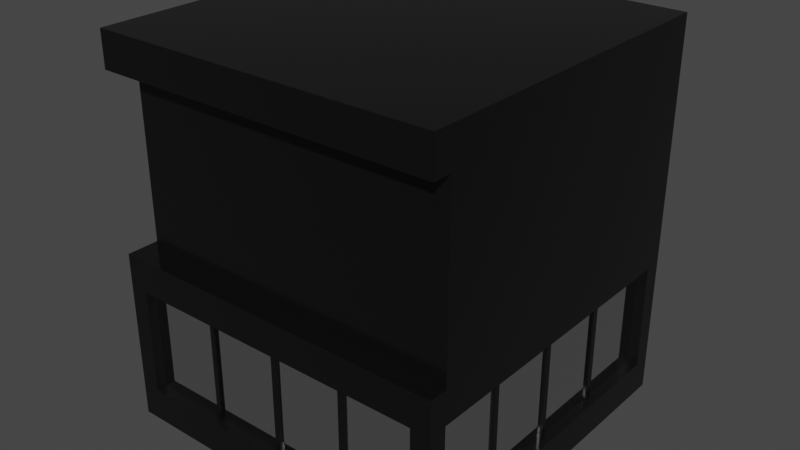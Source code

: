 # Source: skyscraper_top_section_BL_corner.blend  (saved by Blender 2.82.7; exported with 4.5.12 LTS)
import bpy
from mathutils import Matrix  # noqa: F401  (used for matrix-valued properties, if any)

bpy.ops.wm.read_factory_settings(use_empty=True)
scene = bpy.context.scene
scene.name = 'Scene'

# ---- collections
col_collection = bpy.data.collections.new('Collection'); scene.collection.children.link(col_collection)

# ---- materials (node trees are filled in below, after node groups)
mat_black_sky = bpy.data.materials.new('black sky')
mat_black_sky.alpha_threshold = 0.0
mat_black_sky.line_color = (0.0, 0.0, 0.0, 1.0)
mat_glass = bpy.data.materials.new('glass')

# ---- material node trees
mat_black_sky.use_nodes = True; mat_black_sky.node_tree.nodes.clear()
_N = mat_black_sky.node_tree.nodes; _L = mat_black_sky.node_tree.links
n0 = _N.new('ShaderNodeOutputMaterial'); n0.name = 'Material Output'; n0.location = (300, 300)
n1 = _N.new('ShaderNodeBsdfPrincipled'); n1.name = 'Principled BSDF'; n1.location = (10, 300)
n1.distribution = 'GGX'
n1.subsurface_method = 'BURLEY'
n1.inputs[0].default_value = (0.007221, 0.007221, 0.007221, 1.0)
n1.inputs[1].default_value = 0.3303
n1.inputs[2].default_value = 0.1706
n1.inputs[3].default_value = 1.45
n1.inputs[27].default_value = (0.0, 0.0, 0.0, 1.0)
n1.inputs[28].default_value = 1.0
_L.new(n1.outputs[0], n0.inputs[0])
n0.is_active_output = True
mat_glass.use_nodes = True; mat_glass.node_tree.nodes.clear()
_N = mat_glass.node_tree.nodes; _L = mat_glass.node_tree.links
n0 = _N.new('ShaderNodeOutputMaterial'); n0.name = 'Material Output'; n0.location = (300, 300)
n1 = _N.new('ShaderNodeBsdfPrincipled'); n1.name = 'Principled BSDF'; n1.location = (10, 300)
n1.distribution = 'GGX'
n1.subsurface_method = 'BURLEY'
n1.inputs[1].default_value = 1.0
n1.inputs[2].default_value = 0.0
n1.inputs[3].default_value = 1.45
n1.inputs[27].default_value = (0.0, 0.0, 0.0, 1.0)
n1.inputs[28].default_value = 1.0
_L.new(n1.outputs[0], n0.inputs[0])
n0.is_active_output = True

# ---- world
world_world = bpy.data.worlds.new('World'); scene.world = world_world
world_world.use_nodes = True; world_world.node_tree.nodes.clear()
_N = world_world.node_tree.nodes; _L = world_world.node_tree.links
n0 = _N.new('ShaderNodeOutputWorld'); n0.name = 'World Output'; n0.location = (300, 300)
n1 = _N.new('ShaderNodeBackground'); n1.name = 'Background'; n1.location = (10, 300)
n1.inputs[0].default_value = (0.05088, 0.05088, 0.05088, 1.0)
_L.new(n1.outputs[0], n0.inputs[0])
n0.is_active_output = True
world_world.color = (0.05088, 0.05088, 0.05088)
world_world.use_sun_shadow = False
world_world.sun_shadow_jitter_overblur = 0.0

# ---- meshes
me_cube = bpy.data.meshes.new('Cube')
me_cube.from_pydata([(-5.76, 6.096, 1.049), (-2.88, 6.096, 1.049), (4.976e-09, 6.096, 1.049), (2.88, 6.096, 1.049), (5.76, 6.096, 1.049), (-5.76, 6.096, 5.047), (-2.88, 6.096, 5.047), (4.976e-09, 6.096, 5.047), (2.88, 6.096, 5.047), (5.76, 6.096, 5.047), (5.76, -6.096, 1.049), (2.88, -6.096, 1.049), (4.976e-09, -6.096, 1.049), (-2.88, -6.096, 1.049), (-5.76, -6.096, 1.049), (5.76, -6.096, 5.047), (2.88, -6.096, 5.047), (4.976e-09, -6.096, 5.047), (-2.88, -6.096, 5.047), (-5.76, -6.096, 5.047), (6.096, 5.792, 1.049), (6.096, 2.896, 1.049), (6.096, -2.252e-09, 1.049), (6.096, -2.896, 1.049), (6.096, -5.792, 1.049), (6.096, 5.792, 5.047), (6.096, 2.896, 5.047), (6.096, -2.252e-09, 5.047), (6.096, -2.896, 5.047), (6.096, -5.792, 5.047), (-6.096, -5.792, 1.049), (-6.096, -2.896, 1.049), (-6.096, -2.252e-09, 1.049), (-6.096, 2.896, 1.049), (-6.096, 5.792, 1.049), (-6.096, -5.792, 5.047), (-6.096, -2.896, 5.047), (-6.096, -2.252e-09, 5.047), (-6.096, 2.896, 5.047), (-6.096, 5.792, 5.047), (-6.473, -5.792, -0.2016), (-6.473, -6.483, -0.2011), (-5.76, 6.475, -0.2016), (-6.473, 6.475, -0.2011), (6.475, 6.475, 1.049), (6.475, 6.475, -0.2011), (-6.474, -6.483, 5.047), (-6.474, -6.483, 6.3), (6.475, -6.483, 1.049), (6.475, -6.483, -0.2011), (-6.473, 6.475, 1.049), (-5.76, -6.483, 6.299), (6.475, -5.792, 6.299), (6.475, -6.483, 6.3), (5.76, -6.483, -0.2016), (-6.473, 5.792, 6.299), (-6.474, 6.475, 6.3), (5.76, 6.475, 6.299), (6.475, 6.475, 6.3), (6.475, 5.792, -0.2016), (6.475, 6.475, 5.047), (-6.473, -6.483, 1.049), (6.475, -6.483, 5.047), (-6.473, 6.475, 5.047), (5.76, 6.475, 1.049), (5.76, 6.475, 5.047), (6.475, -5.792, 1.049), (6.475, -5.792, 5.047), (-6.473, 5.792, 1.049), (-6.473, 5.792, 5.047), (-5.76, -6.483, 1.049), (-5.76, -6.483, 5.047), (5.76, 6.475, -0.2016), (2.88, 6.475, -0.2016), (-2.525e-07, 6.475, -0.2016), (-2.88, 6.475, -0.2016), (5.76, -6.483, 6.299), (2.88, -6.483, 6.299), (-2.533e-07, -6.483, 6.299), (-2.88, -6.483, 6.299), (-5.76, -6.483, -0.2016), (-2.88, -6.483, -0.2016), (2.682e-07, -6.483, -0.2016), (2.88, -6.483, -0.2016), (-5.76, 6.475, 6.299), (-2.88, 6.475, 6.299), (2.625e-07, 6.475, 6.299), (2.88, 6.475, 6.299), (-5.76, 6.475, 1.049), (-2.88, 6.475, 1.049), (4.969e-09, 6.475, 1.049), (2.88, 6.475, 1.049), (-5.76, 6.475, 5.047), (-2.88, 6.475, 5.047), (4.969e-09, 6.475, 5.047), (2.88, 6.475, 5.047), (5.76, -6.483, 1.049), (2.88, -6.483, 1.049), (0.0, -6.483, 1.049), (-2.88, -6.483, 1.049), (5.76, -6.483, 5.047), (2.88, -6.483, 5.047), (0.0, -6.483, 5.047), (-2.88, -6.483, 5.047), (-5.76, -5.792, -0.2027), (-2.88, -5.792, -0.2027), (1.766e-07, -5.792, -0.2027), (2.88, -5.792, -0.2027), (5.76, -5.792, -0.2027), (5.76, -5.792, 6.297), (2.88, -5.792, 6.297), (-1.667e-07, -5.792, 6.297), (-2.88, -5.792, 6.297), (-5.76, -5.792, 6.297), (-6.473, 5.792, -0.2016), (-6.473, 2.896, -0.2016), (-6.473, -2.682e-07, -0.2016), (-6.473, -2.896, -0.2016), (6.475, 5.792, 6.299), (6.475, 2.896, 6.299), (6.475, -2.612e-07, 6.299), (6.475, -2.896, 6.299), (-6.474, -5.792, 6.299), (-6.473, -2.896, 6.299), (-6.473, 2.533e-07, 6.299), (-6.473, 2.896, 6.299), (6.475, -5.792, -0.2016), (6.475, -2.896, -0.2016), (6.475, 2.567e-07, -0.2016), (6.475, 2.896, -0.2016), (6.475, 5.792, 1.049), (6.475, 2.896, 1.049), (6.475, -2.252e-09, 1.049), (6.475, -2.896, 1.049), (6.475, 5.792, 5.047), (6.475, 2.896, 5.047), (6.475, -2.252e-09, 5.047), (6.475, -2.896, 5.047), (-6.473, -5.792, 1.049), (-6.473, -2.896, 1.049), (-6.473, 0.0, 1.049), (-6.473, 2.896, 1.049), (-6.473, -5.792, 5.047), (-6.473, -2.896, 5.047), (-6.473, 0.0, 5.047), (-6.473, 2.896, 5.047), (-5.76, 5.792, -0.2027), (-5.76, 2.896, -0.2027), (-5.76, -2.252e-09, -0.2027), (-5.76, -2.896, -0.2027), (-2.88, 5.792, -0.2027), (-2.88, 2.896, -0.2027), (-2.88, -2.252e-09, -0.2027), (-2.88, -2.896, -0.2027), (-1.667e-07, 5.792, -0.2027), (-8.086e-08, 2.896, -0.2027), (4.976e-09, -2.252e-09, -0.2027), (9.081e-08, -2.896, -0.2027), (2.88, 5.792, -0.2027), (2.88, 2.896, -0.2027), (2.88, -2.252e-09, -0.2027), (2.88, -2.896, -0.2027), (5.76, 5.792, -0.2027), (5.76, 2.896, -0.2027), (5.76, -2.252e-09, -0.2027), (5.76, -2.896, -0.2027), (-2.981, -2.795, 14.13), (-2.981, -2.996, 14.13), (-2.779, 3.019, 14.13), (-0.1028, 3.019, 14.13), (-2.779, 0.1073, 14.13), (-0.1028, 0.1073, 14.13), (-2.779, -2.795, 14.13), (-0.1028, -2.795, 14.13), (-2.779, -2.996, 14.13), (-0.1028, -2.996, 14.13), (-2.779, -5.793, 14.13), (-2.779, -2.897, 14.13), (-2.779, -0.0009446, 14.13), (-2.779, 2.895, 14.13), (-2.779, 5.791, 14.13), (-2.779, 6.474, 14.13), (-5.76, 5.792, 6.297), (-5.76, 2.896, 6.297), (-5.76, -2.252e-09, 6.297), (-5.76, -2.896, 6.297), (-2.778, 6.096, 1.049), (-0.1019, 6.096, 1.049), (-2.778, 6.096, 5.047), (-0.1019, 6.096, 5.047), (-0.1019, -6.096, 1.049), (-2.778, -6.096, 1.049), (-0.1019, -6.096, 5.047), (-2.778, -6.096, 5.047), (-0.1019, 6.475, -0.2016), (-2.778, 6.475, -0.2016), (-0.1019, -6.483, 6.299), (-2.778, -6.483, 6.299), (-2.778, -6.483, -0.2016), (-0.1019, -6.483, -0.2016), (-2.778, 6.475, 6.299), (-0.1019, 6.475, 6.299), (-2.778, 6.475, 1.049), (-0.1019, 6.475, 1.049), (-2.778, 6.475, 5.047), (-0.1019, 6.475, 5.047), (-0.1019, -6.483, 1.049), (-2.778, -6.483, 1.049), (-0.1019, -6.483, 5.047), (-2.778, -6.483, 5.047), (3.005, -5.793, 14.13), (3.005, -2.897, 14.13), (3.005, -0.0009446, 14.13), (3.005, 2.895, 14.13), (3.005, 5.791, 14.13), (2.778, -5.793, 14.13), (2.778, -2.897, 14.13), (2.778, -0.0009446, 14.13), (-2.778, -5.792, 6.297), (-0.1019, -5.792, 6.297), (-0.1019, 5.792, -0.2027), (-2.778, 5.792, -0.2027), (-0.1019, 2.896, -0.2027), (-2.778, 2.896, -0.2027), (-0.1019, -2.254e-09, -0.2027), (-2.778, -2.254e-09, -0.2027), (-0.1019, -2.896, -0.2027), (-2.778, -2.896, -0.2027), (-0.1019, -5.792, -0.2027), (-2.778, -5.792, -0.2027), (-2.98, 6.096, 1.049), (-2.98, 6.096, 5.047), (-2.98, -6.096, 1.049), (-2.98, -6.096, 5.047), (-2.98, 6.475, -0.2016), (-2.98, -6.483, 6.299), (-2.98, -6.483, -0.2016), (-2.98, 6.475, 6.299), (-2.98, 6.475, 1.049), (-2.98, 6.475, 5.047), (-2.98, -6.483, 1.049), (-2.98, -6.483, 5.047), (2.778, 2.895, 14.13), (2.778, 5.791, 14.13), (-0.1028, -5.793, 14.13), (-0.1028, -2.897, 14.13), (-2.98, -5.792, 6.297), (-2.98, 5.792, -0.2027), (-2.98, 2.896, -0.2027), (-2.98, -2.252e-09, -0.2027), (-2.98, -2.896, -0.2027), (-2.98, -5.792, -0.2027), (0.1013, 6.096, 1.049), (2.779, 6.096, 1.049), (0.1013, 6.096, 5.047), (2.779, 6.096, 5.047), (2.779, -6.096, 1.049), (0.1013, -6.096, 1.049), (2.779, -6.096, 5.047), (0.1013, -6.096, 5.047), (2.779, 6.475, -0.2016), (0.1013, 6.475, -0.2016), (2.779, -6.483, 6.299), (0.1013, -6.483, 6.299), (0.1013, -6.483, -0.2016), (2.779, -6.483, -0.2016), (0.1013, 6.475, 6.299), (2.779, 6.475, 6.299), (0.1013, 6.475, 1.049), (2.779, 6.475, 1.049), (0.1013, 6.475, 5.047), (2.779, 6.475, 5.047), (2.779, -6.483, 1.049), (0.1013, -6.483, 1.049), (2.779, -6.483, 5.047), (0.1013, -6.483, 5.047), (-0.1028, -0.0009446, 14.13), (-0.1028, 2.895, 14.13), (-0.1028, 5.791, 14.13), (-2.981, -5.793, 14.13), (-2.981, -2.897, 14.13), (-2.981, -0.0009446, 14.13), (-2.981, 2.895, 14.13), (-2.981, 5.791, 14.13), (0.1013, -5.792, 6.297), (2.779, -5.792, 6.297), (2.779, 5.792, -0.2027), (0.1013, 5.792, -0.2027), (2.779, 2.896, -0.2027), (0.1013, 2.896, -0.2027), (2.779, -2.254e-09, -0.2027), (0.1013, -2.254e-09, -0.2027), (2.779, -2.896, -0.2027), (0.1013, -2.896, -0.2027), (2.779, -5.792, -0.2027), (0.1013, -5.792, -0.2027), (3.005, 6.096, 1.049), (3.005, 6.096, 5.047), (3.005, -6.096, 1.049), (3.005, -6.096, 5.047), (3.005, 6.475, -0.2016), (3.005, -6.483, 6.299), (3.005, -6.483, -0.2016), (3.005, 6.475, 6.299), (3.005, 6.475, 1.049), (3.005, 6.475, 5.047), (3.005, -6.483, 1.049), (3.005, -6.483, 5.047), (-5.761, -5.793, 14.13), (-5.761, -2.996, 14.13), (-5.761, -2.897, 14.13), (-5.761, -2.795, 14.13), (3.005, -5.792, 6.297), (3.005, 5.792, -0.2027), (3.005, 2.896, -0.2027), (3.005, -2.252e-09, -0.2027), (3.005, -2.896, -0.2027), (3.005, -5.792, -0.2027), (6.096, -2.995, 1.049), (6.096, -2.995, 5.047), (-6.096, -2.995, 1.049), (-6.096, -2.995, 5.047), (-6.473, -2.995, -0.2016), (6.475, -2.995, 6.299), (-6.473, -2.995, 6.299), (6.475, -2.995, -0.2016), (6.475, -2.995, 1.049), (6.475, -2.995, 5.047), (-6.473, -2.995, 1.049), (-6.473, -2.995, 5.047), (-5.76, -2.995, -0.2027), (-2.88, -2.995, -0.2027), (9.375e-08, -2.995, -0.2027), (2.88, -2.995, -0.2027), (5.76, -2.995, -0.2027), (-5.761, -0.0009446, 14.13), (-5.761, 0.1073, 14.13), (-5.761, 2.895, 14.13), (-5.761, 3.019, 14.13), (-5.76, -2.995, 6.297), (-2.778, -2.995, -0.2027), (-0.1019, -2.995, -0.2027), (-5.761, 5.791, 14.13), (-5.761, 6.474, 14.13), (-2.98, -2.995, -0.2027), (-2.881, -5.793, 14.13), (0.1013, -2.995, -0.2027), (2.779, -2.995, -0.2027), (-2.881, -2.996, 14.13), (-2.881, -2.897, 14.13), (3.005, -2.995, -0.2027), (-2.881, -2.795, 14.13), (6.096, -0.102, 1.049), (6.096, -2.794, 1.049), (6.096, -0.102, 5.047), (6.096, -2.794, 5.047), (-6.096, -2.794, 1.049), (-6.096, -0.102, 1.049), (-6.096, -2.794, 5.047), (-6.096, -0.102, 5.047), (-6.473, -0.102, -0.2016), (-6.473, -2.794, -0.2016), (6.475, -0.102, 6.299), (6.475, -2.794, 6.299), (-6.473, -2.794, 6.299), (-6.473, -0.102, 6.299), (6.475, -2.794, -0.2016), (6.475, -0.102, -0.2016), (6.475, -0.102, 1.049), (6.475, -2.794, 1.049), (6.475, -0.102, 5.047), (6.475, -2.794, 5.047), (-6.473, -2.794, 1.049), (-6.473, -0.102, 1.049), (-6.473, -2.794, 5.047), (-6.473, -0.102, 5.047), (-5.76, -0.102, -0.2027), (-5.76, -2.794, -0.2027), (-2.88, -0.102, -0.2027), (-2.88, -2.794, -0.2027), (3.371e-08, -0.102, -0.2027), (6.227e-08, -2.794, -0.2027), (2.88, -0.102, -0.2027), (2.88, -2.794, -0.2027), (5.76, -0.102, -0.2027), (5.76, -2.794, -0.2027), (-2.881, -0.0009446, 14.13), (-2.881, 0.1073, 14.13), (-2.881, 2.895, 14.13), (-2.881, 3.019, 14.13), (-2.881, 5.791, 14.13), (-0.0009026, -5.793, 14.13), (-0.0009025, -2.996, 14.13), (-0.0009025, -2.897, 14.13), (-5.76, -0.102, 6.297), (-5.76, -2.794, 6.297), (-2.778, -0.102, -0.2027), (-2.778, -2.794, -0.2027), (-0.1019, -0.102, -0.2027), (-0.1019, -2.794, -0.2027), (-0.0009024, -2.795, 14.13), (-0.0009024, -0.0009446, 14.13), (-0.0009024, 0.1073, 14.13), (-0.0009023, 2.895, 14.13), (-2.98, -0.102, -0.2027), (-2.98, -2.794, -0.2027), (-0.0009023, 3.019, 14.13), (-0.0009022, 5.791, 14.13), (0.1013, -0.102, -0.2027), (0.1013, -2.794, -0.2027), (2.779, -0.102, -0.2027), (2.779, -2.794, -0.2027), (2.879, -5.793, 14.13), (2.879, -2.996, 14.13), (2.879, -2.897, 14.13), (2.879, -2.795, 14.13), (3.005, -0.102, -0.2027), (3.005, -2.794, -0.2027), (2.879, -0.0009446, 14.13), (2.879, 0.1073, 14.13), (6.096, 2.788, 1.049), (6.096, 0.1082, 1.049), (6.096, 2.788, 5.047), (6.096, 0.1082, 5.047), (-6.096, 0.1082, 1.049), (-6.096, 2.788, 1.049), (-6.096, 0.1082, 5.047), (-6.096, 2.788, 5.047), (-6.473, 2.788, -0.2016), (-6.473, 0.1082, -0.2016), (6.475, 2.788, 6.299), (6.475, 0.1082, 6.299), (-6.473, 0.1082, 6.299), (-6.473, 2.788, 6.299), (6.475, 0.1082, -0.2016), (6.475, 2.788, -0.2016), (6.475, 2.788, 1.049), (6.475, 0.1082, 1.049), (6.475, 2.788, 5.047), (6.475, 0.1082, 5.047), (-6.473, 0.1082, 1.049), (-6.473, 2.788, 1.049), (-6.473, 0.1082, 5.047), (-6.473, 2.788, 5.047), (-5.76, 2.788, -0.2027), (-5.76, 0.1082, -0.2027), (-2.88, 2.788, -0.2027), (-2.88, 0.1082, -0.2027), (-5.216e-08, 2.788, -0.2027), (-2.351e-08, 0.1082, -0.2027), (2.88, 2.788, -0.2027), (2.88, 0.1082, -0.2027), (5.76, 2.788, -0.2027), (5.76, 0.1082, -0.2027), (2.879, 2.895, 14.13), (2.879, 3.019, 14.13), (2.879, 5.791, 14.13), (5.759, -5.793, 14.13), (5.759, -2.996, 14.13), (5.759, -2.897, 14.13), (5.759, -2.795, 14.13), (5.759, -0.0009446, 14.13), (-5.76, 2.788, 6.297), (-5.76, 0.1082, 6.297), (-2.778, 2.788, -0.2027), (-2.778, 0.1082, -0.2027), (-0.1019, 2.788, -0.2027), (-0.1019, 0.1082, -0.2027), (5.759, 0.1073, 14.13), (5.759, 2.895, 14.13), (5.759, 3.019, 14.13), (5.759, 5.791, 14.13), (-2.98, 2.788, -0.2027), (-2.98, 0.1082, -0.2027), (6.474, -5.793, 14.13), (6.474, -2.996, 14.13), (0.1013, 2.788, -0.2027), (0.1013, 0.1082, -0.2027), (2.779, 2.788, -0.2027), (2.779, 0.1082, -0.2027), (6.474, -2.897, 14.13), (6.474, -2.795, 14.13), (6.474, -0.0009448, 14.13), (6.474, 0.1073, 14.13), (3.005, 2.788, -0.2027), (3.005, 0.1082, -0.2027), (6.474, 2.895, 14.13), (6.474, 3.019, 14.13), (6.096, 3.02, 1.049), (6.096, 3.02, 5.047), (-6.096, 3.02, 1.049), (-6.096, 3.02, 5.047), (-6.473, 3.02, -0.2016), (6.475, 3.02, 6.299), (-6.473, 3.02, 6.299), (6.475, 3.02, -0.2016), (6.475, 3.02, 1.049), (6.475, 3.02, 5.047), (-6.473, 3.02, 1.049), (-6.473, 3.02, 5.047), (-5.76, 3.02, -0.2027), (-2.88, 3.02, -0.2027), (-8.453e-08, 3.02, -0.2027), (2.88, 3.02, -0.2027), (5.76, 3.02, -0.2027), (6.474, 5.791, 14.13), (3.005, 6.474, 14.13), (2.879, 6.474, 14.13), (2.778, 6.474, 14.13), (-5.76, 3.02, 6.297), (-2.778, 3.02, -0.2027), (-0.1019, 3.02, -0.2027), (-0.0009021, 6.474, 14.13), (-0.1028, 6.474, 14.13), (-2.98, 3.02, -0.2027), (-2.881, 6.474, 14.13), (0.1013, 3.02, -0.2027), (2.779, 3.02, -0.2027), (-2.981, 6.474, 14.13), (6.474, 6.474, 14.13), (3.005, 3.02, -0.2027), (5.759, 6.474, 14.13), (-2.92, 6.188, 1.049), (-2.822, 6.188, 1.049), (-0.09983, 6.188, 1.049), (2.823e-05, 6.188, 1.049), (2.723, 6.188, 1.049), (2.822, 6.188, 1.049), (-2.92, 6.188, 5.047), (-2.822, 6.188, 5.047), (-0.09983, 6.188, 5.047), (2.823e-05, 6.188, 5.047), (2.723, 6.188, 5.047), (2.822, 6.188, 5.047), (2.945, -6.188, 1.049), (2.822, -6.188, 1.049), (0.09925, -6.188, 1.049), (2.822e-05, -6.188, 1.049), (-2.722, -6.188, 1.049), (-2.822, -6.188, 1.049), (2.945, -6.188, 5.047), (2.822, -6.188, 5.047), (0.09925, -6.188, 5.047), (2.822e-05, -6.188, 5.047), (-2.722, -6.188, 5.047), (-2.822, -6.188, 5.047), (6.182, 2.962, 1.049), (6.182, 2.841, 1.049), (6.182, 0.1062, 1.049), (6.182, 2.638e-05, 1.049), (6.182, -2.74, 1.049), (6.182, -2.841, 1.049), (6.182, 2.962, 5.047), (6.182, 2.841, 5.047), (6.182, 0.1062, 5.047), (6.182, 2.638e-05, 5.047), (6.182, -2.74, 5.047), (6.182, -2.841, 5.047), (-6.182, -2.938, 1.049), (-6.182, -2.841, 1.049), (-6.182, -0.1001, 1.049), (-6.182, 2.638e-05, 1.049), (-6.182, 2.734, 1.049), (-6.182, 2.841, 1.049), (-6.182, -2.938, 5.047), (-6.182, -2.841, 5.047), (-6.182, -0.1001, 5.047), (-6.182, 2.638e-05, 5.047), (-6.182, 2.734, 5.047), (-6.182, 2.841, 5.047), (-2.722, 6.188, 1.049), (-2.722, 6.188, 5.047), (-0.09983, -6.188, 1.049), (-0.09983, -6.188, 5.047), (-2.92, -6.188, 1.049), (-2.92, -6.188, 5.047), (0.09925, 6.188, 1.049), (0.09925, 6.188, 5.047), (2.723, -6.188, 1.049), (2.723, -6.188, 5.047), (2.945, 6.188, 1.049), (2.945, 6.188, 5.047), (6.182, -2.938, 1.049), (6.182, -2.938, 5.047), (6.182, -0.1001, 1.049), (6.182, -0.1001, 5.047), (-6.182, -2.74, 1.049), (-6.182, -2.74, 5.047), (6.182, 2.734, 1.049), (6.182, 2.734, 5.047), (-6.182, 0.1062, 1.049), (-6.182, 0.1062, 5.047), (-6.182, 2.962, 1.049), (-6.182, 2.962, 5.047), (5.76, 6.474, 12.79), (6.474, 6.474, 12.79), (-2.981, 6.474, 12.79), (-2.881, 6.474, 12.79), (-0.1025, 6.474, 12.79), (-0.0006017, 6.474, 12.79), (2.778, 6.474, 12.79), (2.88, 6.474, 12.79), (3.005, 6.474, 12.79), (6.474, 5.792, 12.79), (6.474, 3.019, 12.79), (6.474, 2.896, 12.79), (6.474, 0.1076, 12.79), (6.474, -0.0006304, 12.79), (6.474, -2.795, 12.79), (6.474, -2.897, 12.79), (6.474, -2.996, 12.79), (6.474, -5.793, 12.79), (5.76, -5.793, 12.79), (2.88, -5.793, 12.79), (-0.0006021, -5.793, 12.79), (-2.881, -5.793, 12.79), (-5.761, 6.474, 12.79), (-5.761, 5.792, 12.79), (-5.761, 3.019, 12.79), (-5.761, 2.896, 12.79), (-5.761, 0.1076, 12.79), (-5.761, -0.0006302, 12.79), (-5.761, -2.795, 12.79), (-5.761, -2.897, 12.79), (-5.761, -2.996, 12.79), (-5.761, -5.793, 12.79), (-2.981, -5.793, 12.79), (-0.1025, -5.793, 12.79), (2.778, -5.793, 12.79), (3.005, -5.793, 12.79), (-2.779, 6.474, 12.79), (-2.779, -5.793, 12.79), (0.1007, 6.474, 12.79), (0.1007, -5.793, 12.79), (6.474, -0.1027, 12.79), (-5.761, -0.1027, 12.79), (6.474, 2.787, 12.79), (-5.761, 2.787, 12.79), (-2.981, 0.1073, 14.13), (-2.981, 3.019, 14.13), (0.1004, 6.474, 14.13), (0.1004, 5.791, 14.13), (0.1004, 2.895, 14.13), (0.1004, -0.0009446, 14.13), (0.1004, -2.897, 14.13), (0.1004, -5.793, 14.13), (2.778, -2.996, 14.13), (0.1004, -2.996, 14.13), (2.778, -2.795, 14.13), (0.1004, -2.795, 14.13), (2.778, 0.1073, 14.13), (0.1004, 0.1073, 14.13), (2.778, 3.019, 14.13), (0.1004, 3.019, 14.13), (3.005, -2.996, 14.13), (3.005, -2.795, 14.13), (3.005, 0.1073, 14.13), (3.005, 3.019, 14.13), (6.474, -0.103, 14.13), (5.759, -0.103, 14.13), (2.879, -0.103, 14.13), (-0.0009024, -0.103, 14.13), (-2.881, -0.103, 14.13), (-5.761, -0.103, 14.13), (-0.1028, -0.103, 14.13), (-2.779, -0.103, 14.13), (-2.981, -0.103, 14.13), (2.778, -0.103, 14.13), (0.1004, -0.103, 14.13), (3.005, -0.103, 14.13), (6.474, 2.787, 14.13), (5.759, 2.787, 14.13), (2.879, 2.787, 14.13), (-0.0009023, 2.787, 14.13), (-2.881, 2.787, 14.13), (-5.761, 2.787, 14.13), (-0.1028, 2.787, 14.13), (-2.779, 2.787, 14.13), (-2.981, 2.787, 14.13), (2.778, 2.787, 14.13), (0.1004, 2.787, 14.13), (3.005, 2.787, 14.13), (-6.474, -0.103, 14.13), (-6.474, -2.795, 14.13), (-6.474, -0.0009447, 14.13), (-6.474, -2.897, 14.13), (-6.474, -2.996, 14.13), (2.879, -6.483, 14.13), (3.005, -6.483, 14.13), (0.1004, -6.483, 14.13), (2.778, -6.483, 14.13), (-0.0009025, -6.483, 14.13), (-6.474, -6.483, 14.13), (-2.981, -6.483, 14.13), (-2.779, -6.483, 14.13), (-0.1028, -6.483, 14.13), (-2.881, -6.483, 14.13), (5.759, -6.483, 14.13), (6.474, -6.483, 14.13), (-6.474, 0.1073, 14.13), (-6.474, 3.019, 14.13), (-6.474, 2.895, 14.13), (-6.474, 6.474, 14.13), (-6.474, 5.791, 14.13), (-6.472, 6.474, 12.79), (-6.472, 5.792, 12.79), (-6.472, 3.019, 12.79), (-6.472, 2.896, 12.79), (-6.472, 0.1076, 12.79), (-6.472, -0.0006303, 12.79), (-6.472, -2.795, 12.79), (-6.472, -2.897, 12.79), (-6.472, -2.996, 12.79), (-6.474, -6.483, 12.79), (-2.981, -6.483, 12.79), (-2.881, -6.483, 12.79), (-0.1025, -6.483, 12.79), (-0.0006021, -6.483, 12.79), (2.778, -6.483, 12.79), (2.88, -6.483, 12.79), (3.005, -6.483, 12.79), (5.76, -6.483, 12.79), (6.474, -6.483, 12.79), (-2.779, -6.483, 12.79), (0.1007, -6.483, 12.79), (-6.472, -0.1027, 12.79), (-6.472, 2.787, 12.79), (-6.474, 2.787, 14.13)], [], [(231, 6, 529, 528), (489, 26, 553, 552), (37, 426, 591, 567), (232, 233, 19, 14), (6, 188, 571, 529), (318, 23, 551, 582), (298, 299, 540, 534), (296, 297, 9, 4), (297, 8, 95, 305), (25, 20, 130, 134), (319, 28, 137, 327), (254, 7, 94, 270), (354, 27, 136, 370), (4, 9, 65, 64), (188, 6, 93, 204), (15, 10, 96, 100), (422, 26, 135, 438), (252, 2, 525, 576), (3, 253, 526, 527), (23, 353, 550, 551), (490, 491, 39, 34), (231, 5, 92, 239), (233, 18, 103, 241), (489, 25, 134, 497), (491, 38, 145, 499), (192, 17, 102, 208), (426, 37, 144, 442), (424, 32, 561, 590), (186, 1, 523, 570), (297, 296, 580, 581), (318, 319, 29, 24), (296, 4, 64, 304), (258, 16, 101, 274), (318, 24, 66, 326), (5, 0, 88, 92), (358, 36, 143, 374), (253, 3, 91, 269), (34, 39, 69, 68), (299, 15, 100, 307), (353, 23, 133, 369), (321, 35, 142, 329), (187, 2, 90, 203), (421, 22, 132, 437), (230, 1, 89, 238), (232, 14, 70, 240), (488, 21, 131, 496), (490, 34, 68, 498), (191, 13, 99, 207), (24, 29, 67, 66), (425, 33, 141, 441), (35, 30, 138, 142), (257, 12, 98, 273), (357, 32, 140, 373), (298, 11, 97, 306), (14, 19, 71, 70), (320, 31, 139, 328), (113, 122, 47, 51), (71, 51, 47, 46), (69, 55, 56, 63), (108, 126, 49, 54), (67, 52, 53, 62), (65, 57, 58, 60), (72, 64, 44, 45), (64, 65, 60, 44), (126, 66, 48, 49), (66, 67, 62, 48), (114, 68, 50, 43), (68, 69, 63, 50), (80, 70, 61, 41), (70, 71, 46, 61), (48, 62, 100, 96), (49, 48, 96, 54), (302, 306, 97, 83), (264, 273, 98, 82), (198, 207, 99, 81), (236, 240, 70, 80), (50, 63, 92, 88), (43, 50, 88, 42), (234, 238, 89, 75), (194, 203, 90, 74), (260, 269, 91, 73), (300, 304, 64, 72), (63, 56, 84, 92), (239, 237, 85, 93), (205, 201, 86, 94), (271, 267, 87, 95), (305, 303, 57, 65), (40, 104, 80, 41), (251, 105, 81, 236), (228, 106, 82, 199), (294, 107, 83, 265), (317, 108, 54, 302), (62, 53, 76, 100), (307, 301, 77, 101), (275, 263, 78, 102), (209, 197, 79, 103), (241, 235, 51, 71), (52, 109, 76, 53), (312, 110, 77, 301), (284, 111, 78, 263), (218, 112, 79, 197), (246, 113, 51, 235), (401, 276, 664, 661), (664, 665, 172, 173), (276, 178, 665, 664), (662, 666, 166, 351), (386, 281, 666, 662), (660, 667, 648, 415), (418, 217, 667, 660), (667, 668, 649, 648), (217, 643, 668, 667), (659, 669, 655, 460), (461, 212, 669, 659), (280, 310, 309, 167), (177, 349, 348, 174), (644, 393, 392, 647), (211, 414, 413, 654), (480, 459, 458, 475), (393, 245, 175, 392), (245, 177, 174, 175), (349, 280, 167, 348), (414, 216, 646, 413), (216, 644, 647, 646), (459, 211, 654, 458), (521, 506, 214, 471), (470, 657, 213, 469), (468, 656, 212, 461), (300, 72, 162, 313), (520, 504, 163, 314), (485, 453, 164, 315), (417, 385, 165, 316), (350, 334, 108, 317), (260, 73, 158, 286), (517, 503, 159, 288), (479, 451, 160, 290), (411, 383, 161, 292), (347, 333, 107, 294), (194, 74, 154, 220), (511, 502, 155, 222), (467, 449, 156, 224), (399, 381, 157, 226), (341, 332, 106, 228), (234, 75, 150, 247), (514, 501, 151, 248), (473, 447, 152, 249), (405, 379, 153, 250), (344, 331, 105, 251), (43, 42, 146, 114), (492, 500, 147, 115), (429, 445, 148, 116), (361, 377, 149, 117), (322, 330, 104, 40), (61, 46, 142, 138), (41, 61, 138, 40), (322, 328, 139, 117), (360, 373, 140, 116), (428, 441, 141, 115), (492, 498, 68, 114), (44, 60, 134, 130), (45, 44, 130, 59), (495, 496, 131, 129), (434, 437, 132, 128), (366, 369, 133, 127), (325, 326, 66, 126), (60, 58, 118, 134), (497, 493, 119, 135), (439, 431, 120, 136), (371, 363, 121, 137), (327, 323, 52, 67), (72, 45, 59, 162), (504, 495, 129, 163), (453, 434, 128, 164), (385, 366, 127, 165), (334, 325, 126, 108), (46, 47, 122, 142), (329, 324, 123, 143), (375, 365, 124, 144), (443, 433, 125, 145), (499, 494, 55, 69), (84, 56, 55, 182), (509, 494, 125, 183), (463, 432, 124, 184), (395, 364, 123, 185), (339, 324, 122, 113), (331, 340, 229, 105), (340, 341, 228, 229), (379, 397, 227, 153), (397, 399, 226, 227), (447, 465, 225, 152), (465, 467, 224, 225), (501, 510, 223, 151), (510, 511, 222, 223), (75, 195, 221, 150), (195, 194, 220, 221), (460, 655, 211, 459), (458, 654, 210, 457), (508, 640, 641, 243), (507, 508, 243, 456), (652, 653, 642, 242), (455, 652, 242, 454), (650, 651, 643, 217), (419, 650, 217, 418), (648, 649, 644, 216), (415, 648, 216, 414), (111, 219, 196, 78), (219, 218, 197, 196), (102, 78, 196, 208), (208, 196, 197, 209), (105, 229, 198, 81), (229, 228, 199, 198), (93, 85, 200, 204), (204, 200, 201, 205), (75, 89, 202, 195), (195, 202, 203, 194), (82, 98, 206, 199), (199, 206, 207, 198), (12, 190, 206, 98), (190, 191, 207, 206), (1, 186, 202, 89), (186, 187, 203, 202), (18, 193, 209, 103), (193, 192, 208, 209), (7, 189, 205, 94), (189, 188, 204, 205), (233, 232, 574, 575), (186, 188, 189, 187), (2, 187, 524, 525), (190, 192, 193, 191), (330, 344, 251, 104), (377, 405, 250, 149), (445, 473, 249, 148), (500, 514, 248, 147), (42, 234, 247, 146), (646, 647, 645, 215), (413, 646, 215, 412), (515, 518, 283, 390), (389, 639, 282, 388), (387, 638, 281, 386), (112, 246, 235, 79), (103, 79, 235, 241), (104, 251, 236, 80), (92, 84, 237, 239), (42, 88, 238, 234), (81, 99, 240, 236), (13, 232, 240, 99), (0, 230, 238, 88), (19, 233, 241, 71), (6, 231, 239, 93), (0, 5, 231, 230), (22, 421, 548, 549), (332, 346, 295, 106), (346, 347, 294, 295), (381, 409, 293, 157), (409, 411, 292, 293), (449, 477, 291, 156), (477, 479, 290, 291), (502, 516, 289, 155), (516, 517, 288, 289), (74, 261, 287, 154), (261, 260, 286, 287), (351, 166, 280, 349), (348, 167, 279, 345), (513, 181, 180, 278), (512, 513, 278, 407), (169, 168, 179, 277), (406, 169, 277, 403), (171, 170, 178, 276), (402, 171, 276, 401), (173, 172, 177, 245), (400, 173, 245, 393), (110, 285, 262, 77), (285, 284, 263, 262), (101, 77, 262, 274), (274, 262, 263, 275), (106, 295, 264, 82), (295, 294, 265, 264), (94, 86, 266, 270), (270, 266, 267, 271), (74, 90, 268, 261), (261, 268, 269, 260), (83, 97, 272, 265), (265, 272, 273, 264), (11, 256, 272, 97), (256, 257, 273, 272), (2, 252, 268, 90), (252, 253, 269, 268), (17, 259, 275, 102), (259, 258, 274, 275), (8, 255, 271, 95), (255, 254, 270, 271), (230, 231, 528, 522), (252, 254, 255, 253), (1, 230, 522, 523), (256, 258, 259, 257), (333, 350, 317, 107), (383, 417, 316, 161), (451, 485, 315, 160), (503, 520, 314, 159), (73, 300, 313, 158), (175, 174, 176, 244), (392, 175, 244, 391), (475, 458, 457, 474), (481, 460, 459, 480), (483, 468, 461, 482), (109, 312, 301, 76), (100, 76, 301, 307), (107, 317, 302, 83), (95, 87, 303, 305), (73, 91, 304, 300), (54, 96, 306, 302), (10, 298, 306, 96), (16, 299, 307, 101), (3, 296, 304, 91), (9, 297, 305, 65), (21, 488, 546, 547), (10, 15, 299, 298), (487, 470, 469, 486), (161, 316, 350, 333), (519, 521, 471, 505), (654, 413, 412, 210), (293, 292, 347, 346), (157, 293, 346, 332), (655, 415, 414, 211), (149, 250, 344, 330), (656, 419, 418, 212), (657, 455, 454, 213), (227, 226, 341, 340), (153, 227, 340, 331), (185, 123, 324, 339), (142, 122, 324, 329), (165, 127, 325, 334), (137, 121, 323, 327), (127, 133, 326, 325), (40, 138, 328, 322), (117, 149, 330, 322), (250, 153, 331, 344), (226, 157, 332, 341), (292, 161, 333, 347), (316, 165, 334, 350), (506, 507, 456, 214), (647, 392, 391, 645), (649, 400, 393, 644), (651, 402, 401, 643), (653, 406, 403, 642), (30, 320, 328, 138), (36, 321, 329, 143), (23, 318, 326, 133), (26, 422, 589, 553), (30, 35, 321, 320), (29, 319, 327, 67), (640, 512, 407, 641), (174, 348, 345, 176), (160, 315, 416, 382), (382, 416, 417, 383), (172, 351, 349, 177), (170, 387, 386, 178), (168, 389, 388, 179), (181, 515, 390, 180), (291, 290, 410, 408), (408, 410, 411, 409), (156, 291, 408, 380), (380, 408, 409, 381), (167, 309, 308, 279), (166, 311, 310, 280), (148, 249, 404, 376), (376, 404, 405, 377), (638, 336, 335, 281), (639, 338, 337, 282), (518, 343, 342, 283), (430, 119, 605, 636), (225, 224, 398, 396), (396, 398, 399, 397), (152, 225, 396, 378), (378, 396, 397, 379), (184, 124, 365, 394), (394, 365, 364, 395), (143, 123, 364, 374), (374, 364, 365, 375), (164, 128, 367, 384), (384, 367, 366, 385), (136, 120, 362, 370), (370, 362, 363, 371), (128, 132, 368, 367), (367, 368, 369, 366), (117, 139, 372, 361), (361, 372, 373, 360), (116, 148, 376, 360), (360, 376, 377, 361), (249, 152, 378, 404), (404, 378, 379, 405), (224, 156, 380, 398), (398, 380, 381, 399), (290, 160, 382, 410), (410, 382, 383, 411), (315, 164, 384, 416), (416, 384, 385, 417), (339, 113, 625, 624), (182, 509, 618, 617), (121, 363, 608, 609), (110, 312, 629, 613), (363, 362, 634, 608), (395, 185, 623, 622), (120, 431, 606, 607), (109, 52, 611, 612), (362, 120, 607, 634), (463, 184, 621, 620), (31, 356, 372, 139), (356, 357, 373, 372), (22, 352, 368, 132), (352, 353, 369, 368), (37, 359, 375, 144), (359, 358, 374, 375), (425, 427, 568, 562), (352, 354, 355, 353), (36, 358, 587, 565), (356, 358, 359, 357), (28, 355, 371, 137), (355, 354, 370, 371), (119, 493, 604, 605), (218, 219, 627, 631), (159, 314, 484, 450), (450, 484, 485, 451), (493, 118, 603, 604), (509, 183, 619, 618), (219, 111, 614, 627), (118, 58, 595, 603), (289, 288, 478, 476), (476, 478, 479, 477), (155, 289, 476, 448), (448, 476, 477, 449), (112, 218, 631, 615), (84, 182, 617, 616), (147, 248, 472, 444), (444, 472, 473, 445), (284, 285, 628, 633), (185, 339, 624, 623), (111, 284, 633, 614), (58, 57, 594, 595), (223, 222, 466, 464), (464, 466, 467, 465), (151, 223, 464, 446), (446, 464, 465, 447), (183, 125, 433, 462), (462, 433, 432, 463), (144, 124, 432, 442), (442, 432, 433, 443), (163, 129, 435, 452), (452, 435, 434, 453), (135, 119, 430, 438), (438, 430, 431, 439), (129, 131, 436, 435), (435, 436, 437, 434), (116, 140, 440, 429), (429, 440, 441, 428), (115, 147, 444, 428), (428, 444, 445, 429), (248, 151, 446, 472), (472, 446, 447, 473), (222, 155, 448, 466), (466, 448, 449, 467), (288, 159, 450, 478), (478, 450, 451, 479), (314, 163, 452, 484), (484, 452, 453, 485), (312, 109, 612, 629), (462, 463, 620, 637), (201, 200, 630, 598), (237, 84, 616, 596), (323, 121, 609, 610), (183, 462, 637, 619), (200, 85, 597, 630), (246, 112, 615, 626), (394, 395, 622, 635), (267, 266, 632, 600), (32, 424, 440, 140), (424, 425, 441, 440), (21, 420, 436, 131), (420, 421, 437, 436), (426, 424, 590, 591), (420, 422, 423, 421), (38, 427, 443, 145), (427, 426, 442, 443), (420, 21, 547, 588), (424, 426, 427, 425), (27, 423, 439, 136), (423, 422, 438, 439), (303, 87, 601, 602), (158, 313, 520, 503), (57, 303, 602, 594), (184, 394, 635, 621), (287, 286, 517, 516), (154, 287, 516, 502), (266, 86, 599, 632), (146, 247, 514, 500), (87, 267, 600, 601), (285, 110, 613, 628), (221, 220, 511, 510), (150, 221, 510, 501), (182, 55, 494, 509), (145, 125, 494, 499), (162, 59, 495, 504), (134, 118, 493, 497), (59, 130, 496, 495), (115, 141, 498, 492), (114, 146, 500, 492), (247, 150, 501, 514), (220, 154, 502, 511), (286, 158, 503, 517), (313, 162, 504, 520), (86, 201, 598, 599), (113, 246, 626, 625), (431, 430, 636, 606), (52, 323, 610, 611), (85, 237, 596, 597), (33, 490, 498, 141), (20, 488, 496, 130), (20, 25, 489, 488), (39, 491, 499, 69), (26, 489, 497, 135), (356, 31, 559, 586), (534, 540, 541, 535), (536, 542, 543, 537), (538, 544, 545, 539), (522, 528, 529, 523), (524, 530, 531, 525), (526, 532, 533, 527), (558, 564, 565, 559), (560, 566, 567, 561), (562, 568, 569, 563), (546, 552, 553, 547), (548, 554, 555, 549), (550, 556, 557, 551), (523, 529, 571, 570), (537, 543, 573, 572), (539, 545, 575, 574), (525, 531, 577, 576), (535, 541, 579, 578), (527, 533, 581, 580), (551, 557, 583, 582), (549, 555, 585, 584), (559, 565, 587, 586), (547, 553, 589, 588), (561, 567, 591, 590), (563, 569, 593, 592), (28, 319, 583, 557), (7, 254, 577, 531), (490, 33, 563, 592), (423, 27, 555, 554), (189, 7, 531, 530), (190, 12, 537, 572), (38, 491, 593, 569), (355, 28, 557, 556), (255, 8, 533, 532), (256, 11, 535, 578), (188, 186, 570, 571), (17, 192, 573, 543), (187, 189, 530, 524), (254, 252, 576, 577), (31, 320, 558, 559), (11, 298, 534, 535), (16, 258, 579, 541), (192, 190, 572, 573), (253, 255, 532, 526), (32, 357, 560, 561), (12, 257, 536, 537), (191, 193, 544, 538), (258, 256, 578, 579), (33, 425, 562, 563), (13, 191, 538, 539), (257, 259, 542, 536), (296, 3, 527, 580), (321, 36, 565, 564), (299, 16, 541, 540), (232, 13, 539, 574), (8, 297, 581, 533), (359, 37, 567, 566), (259, 17, 543, 542), (18, 233, 575, 545), (427, 38, 569, 568), (193, 18, 545, 544), (488, 489, 552, 546), (319, 318, 582, 583), (320, 321, 564, 558), (491, 490, 592, 593), (354, 352, 584, 585), (353, 355, 556, 550), (352, 22, 549, 584), (358, 356, 586, 587), (422, 420, 588, 589), (357, 359, 566, 560), (27, 354, 585, 555), (421, 423, 554, 548), (345, 279, 693, 696), (343, 616, 704, 702), (619, 637, 726, 707), (611, 610, 475, 474), (622, 623, 711, 710), (606, 636, 670, 483), (609, 608, 481, 480), (602, 601, 507, 506), (598, 630, 181, 513), (636, 605, 486, 670), (310, 311, 683, 685), (607, 606, 483, 482), (620, 621, 709, 708), (630, 597, 515, 181), (457, 210, 688, 697), (605, 604, 487, 486), (625, 626, 714, 713), (610, 609, 480, 475), (308, 309, 686, 692), (603, 595, 519, 505), (618, 619, 707, 706), (611, 474, 698, 722), (336, 675, 727, 699), (594, 602, 506, 521), (338, 342, 703, 700), (635, 622, 710, 725), (616, 617, 705, 704), (675, 337, 701, 727), (601, 600, 508, 507), (631, 627, 716, 723), (608, 634, 658, 481), (599, 598, 513, 512), (596, 616, 343, 518), (634, 607, 482, 658), (597, 596, 518, 515), (412, 215, 690, 687), (600, 632, 640, 508), (595, 594, 521, 519), (604, 603, 505, 487), (621, 635, 725, 709), (632, 599, 512, 640), (210, 412, 687, 688), (279, 308, 692, 693), (615, 631, 723, 715), (661, 664, 173, 400), (482, 461, 659, 658), (658, 659, 460, 481), (212, 418, 660, 669), (669, 660, 415, 655), (643, 401, 661, 668), (668, 661, 400, 649), (178, 386, 662, 665), (665, 662, 351, 172), (281, 335, 663, 666), (666, 663, 311, 166), (469, 213, 681, 671), (671, 681, 656, 468), (242, 642, 680, 679), (679, 680, 651, 650), (454, 242, 679, 672), (672, 679, 650, 419), (388, 282, 678, 674), (674, 678, 638, 387), (277, 179, 677, 676), (676, 677, 170, 171), (403, 277, 676, 673), (673, 676, 171, 402), (486, 469, 671, 670), (670, 671, 468, 483), (213, 454, 672, 681), (681, 672, 419, 656), (642, 403, 673, 680), (680, 673, 402, 651), (179, 388, 674, 677), (677, 674, 387, 170), (282, 337, 675, 678), (678, 675, 336, 638), (471, 214, 657, 470), (243, 641, 653, 652), (456, 243, 652, 455), (390, 283, 639, 389), (278, 180, 168, 169), (407, 278, 169, 406), (505, 471, 470, 487), (214, 456, 455, 657), (641, 407, 406, 653), (180, 390, 389, 168), (283, 342, 338, 639), (711, 712, 686, 685), (724, 718, 690, 689), (717, 724, 689, 691), (718, 719, 687, 690), (712, 713, 692, 686), (713, 714, 693, 692), (710, 711, 685, 683), (721, 722, 698, 697), (708, 709, 684, 699), (726, 708, 699, 727), (705, 706, 700, 703), (706, 707, 701, 700), (723, 716, 695, 694), (707, 726, 727, 701), (716, 717, 691, 695), (704, 705, 703, 702), (715, 723, 694, 696), (720, 721, 697, 688), (719, 720, 688, 687), (725, 710, 683, 682), (714, 715, 696, 693), (709, 725, 682, 684), (215, 645, 689, 690), (624, 625, 713, 712), (637, 620, 708, 726), (614, 633, 724, 717), (311, 663, 682, 683), (645, 391, 691, 689), (626, 615, 715, 714), (335, 336, 699, 684), (633, 628, 718, 724), (663, 335, 684, 682), (309, 310, 685, 686), (627, 614, 717, 716), (617, 618, 706, 705), (337, 338, 700, 701), (628, 613, 719, 718), (342, 343, 702, 703), (613, 629, 720, 719), (629, 612, 721, 720), (244, 176, 694, 695), (612, 611, 722, 721), (623, 624, 712, 711), (474, 457, 697, 698), (176, 345, 696, 694), (391, 244, 695, 691)])
me_cube.polygons.foreach_set('material_index', [0, 0, 0, 1, 0, 0, 0, 1, 0, 0, 0, 0, 0, 0, 0, 0, 0, 0, 0, 0, 1, 0, 0, 0, 0, 0, 0, 0, 0, 0, 1, 0, 0, 0, 0, 0, 0, 0, 0, 0, 0, 0, 0, 0, 0, 0, 0, 0, 0, 0, 0, 0, 0, 0, 0, 0, 0, 0, 0, 0, 0, 0, 0, 0, 0, 0, 0, 0, 0, 0, 0, 0, 0, 0, 0, 0, 0, 0, 0, 0, 0, 0, 0, 0, 0, 0, 0, 0, 0, 0, 0, 0, 0, 0, 0, 0, 0, 0, 0, 0, 0, 0, 0, 0, 0, 0, 0, 0, 0, 0, 0, 0, 0, 0, 0, 0, 0, 0, 0, 0, 0, 0, 0, 0, 0, 0, 0, 0, 0, 0, 0, 0, 0, 0, 0, 0, 0, 0, 0, 0, 0, 0, 0, 0, 0, 0, 0, 0, 0, 0, 0, 0, 0, 0, 0, 0, 0, 0, 0, 0, 0, 0, 0, 0, 0, 0, 0, 0, 0, 0, 0, 0, 0, 0, 0, 0, 0, 0, 0, 0, 0, 0, 0, 0, 0, 0, 0, 0, 0, 0, 0, 0, 0, 0, 0, 0, 0, 0, 0, 0, 0, 0, 0, 0, 0, 0, 0, 0, 0, 0, 0, 0, 0, 0, 0, 0, 0, 0, 0, 0, 0, 0, 0, 0, 0, 1, 0, 1, 0, 0, 0, 0, 0, 0, 0, 0, 0, 0, 0, 0, 0, 0, 0, 0, 0, 0, 0, 0, 1, 0, 0, 0, 0, 0, 0, 0, 0, 0, 0, 0, 0, 0, 0, 0, 0, 0, 0, 0, 0, 0, 0, 0, 0, 0, 0, 0, 0, 0, 0, 0, 0, 0, 0, 0, 0, 0, 0, 0, 0, 0, 0, 1, 0, 1, 0, 0, 0, 0, 0, 0, 0, 0, 0, 0, 0, 0, 0, 0, 0, 0, 0, 0, 0, 0, 0, 1, 0, 0, 0, 0, 0, 0, 0, 0, 0, 0, 0, 0, 0, 0, 0, 0, 0, 0, 0, 0, 0, 0, 0, 0, 0, 0, 0, 0, 0, 0, 0, 0, 1, 0, 0, 0, 0, 0, 0, 0, 0, 0, 0, 0, 0, 0, 0, 0, 0, 0, 0, 0, 0, 0, 0, 0, 0, 0, 0, 0, 0, 0, 0, 0, 0, 0, 0, 0, 0, 0, 0, 0, 0, 0, 0, 0, 0, 0, 0, 0, 0, 0, 0, 0, 0, 0, 0, 0, 0, 0, 0, 0, 0, 0, 0, 0, 0, 1, 0, 1, 0, 0, 0, 0, 0, 0, 0, 0, 0, 0, 0, 0, 0, 0, 0, 0, 0, 0, 0, 0, 0, 0, 0, 0, 0, 0, 0, 0, 0, 0, 0, 0, 0, 0, 0, 0, 0, 0, 0, 0, 0, 0, 0, 0, 0, 0, 0, 0, 0, 0, 0, 0, 0, 0, 0, 0, 0, 0, 0, 0, 0, 0, 0, 1, 0, 0, 0, 1, 0, 0, 0, 0, 0, 0, 0, 0, 0, 0, 0, 0, 0, 0, 0, 0, 0, 0, 0, 0, 0, 0, 0, 0, 0, 0, 0, 0, 0, 0, 0, 0, 1, 0, 0, 0, 0, 0, 0, 0, 0, 0, 0, 0, 0, 0, 0, 0, 0, 0, 0, 0, 0, 0, 0, 0, 0, 0, 0, 0, 0, 0, 0, 0, 0, 0, 0, 0, 0, 0, 0, 0, 0, 0, 0, 0, 0, 0, 0, 0, 0, 0, 0, 0, 0, 0, 0, 0, 0, 0, 0, 0, 0, 0, 0, 0, 0, 0, 0, 0, 0, 0, 0, 0, 0, 0, 0, 0, 0, 0, 0, 0, 0, 0, 0, 0, 0, 0, 0, 0, 0, 0, 0, 0, 0, 0, 0, 0, 0, 0, 0, 0, 0, 0, 0, 0, 0, 0, 0, 0, 0, 0, 0, 0, 0, 0, 0, 0, 0, 0, 0, 0, 0, 0, 0, 0, 0, 0, 0, 0, 0, 0, 0, 0, 0, 0, 0, 0, 0, 0, 0, 0, 0, 0, 0, 0, 0, 0, 0, 0, 0, 0, 0, 0, 0, 0, 0, 0, 0, 0, 0, 0, 0, 0, 0, 0, 0, 0, 0, 0, 0, 0, 0, 0, 0, 0, 0, 0, 0, 0, 0, 0, 0, 0, 0, 0, 0, 0, 0, 0, 0, 0, 0, 0, 0, 0, 0, 0, 0, 0, 0, 0, 0, 0, 0, 0, 0, 0, 0, 0, 0, 0])
_uv = me_cube.uv_layers.new(name='UVMap')
_uv.uv.foreach_set('vector', [0.5417, 0.3321, 0.5417, 0.3333, 0.5417, 0.3333, 0.5417, 0.3321, 0.5417, 0.5816, 0.5417, 0.5833, 0.5417, 0.5833, 0.5417, 0.5816, 0.5417, 0.125, 0.5417, 0.1389, 0.5417, 0.1389, 0.5417, 0.125, 0.4583, 0.9179, 0.5417, 0.9179, 0.5417, 0.9583, 0.4583, 0.9583, 0.5417, 0.3333, 0.5417, 0.3472, 0.5417, 0.3472, 0.5417, 0.3333, 0.4583, 0.6681, 0.4583, 0.6667, 0.4583, 0.6667, 0.4583, 0.6681, 0.4583, 0.8315, 0.5417, 0.8315, 0.5417, 0.8315, 0.4583, 0.8315, 0.4583, 0.4185, 0.5417, 0.4185, 0.5417, 0.4583, 0.4583, 0.4583, 0.5417, 0.4185, 0.5417, 0.4167, 0.5417, 0.4167, 0.5417, 0.4185, 0.5417, 0.5417, 0.4583, 0.5417, 0.4583, 0.5417, 0.5417, 0.5417, 0.5417, 0.6681, 0.5417, 0.6667, 0.5417, 0.6667, 0.5417, 0.6681, 0.5417, 0.3889, 0.5417, 0.375, 0.5417, 0.375, 0.5417, 0.3889, 0.5417, 0.6389, 0.5417, 0.625, 0.5417, 0.625, 0.5417, 0.6389, 0.4583, 0.4583, 0.5417, 0.4583, 0.5417, 0.4583, 0.4583, 0.4583, 0.5417, 0.3472, 0.5417, 0.3333, 0.5417, 0.3333, 0.5417, 0.3472, 0.5417, 0.7917, 0.4583, 0.7917, 0.4583, 0.7917, 0.5417, 0.7917, 0.5417, 0.5972, 0.5417, 0.5833, 0.5417, 0.5833, 0.5417, 0.5972, 0.4583, 0.3889, 0.4583, 0.375, 0.4583, 0.375, 0.4583, 0.3889, 0.4583, 0.4167, 0.4583, 0.4028, 0.4583, 0.4028, 0.4583, 0.4167, 0.4583, 0.6667, 0.4583, 0.6528, 0.4583, 0.6528, 0.4583, 0.6667, 0.4583, 0.1684, 0.5417, 0.1684, 0.5417, 0.2083, 0.4583, 0.2083, 0.5417, 0.3321, 0.5417, 0.2917, 0.5417, 0.2917, 0.5417, 0.3321, 0.5417, 0.9179, 0.5417, 0.9167, 0.5417, 0.9167, 0.5417, 0.9179, 0.5417, 0.5816, 0.5417, 0.5417, 0.5417, 0.5417, 0.5417, 0.5816, 0.5417, 0.1684, 0.5417, 0.1667, 0.5417, 0.1667, 0.5417, 0.1684, 0.5417, 0.8889, 0.5417, 0.875, 0.5417, 0.875, 0.5417, 0.8889, 0.5417, 0.1389, 0.5417, 0.125, 0.5417, 0.125, 0.5417, 0.1389, 0.4583, 0.1389, 0.4583, 0.125, 0.4583, 0.125, 0.4583, 0.1389, 0.4583, 0.3472, 0.4583, 0.3333, 0.4583, 0.3333, 0.4583, 0.3472, 0.5417, 0.4185, 0.4583, 0.4185, 0.4583, 0.4185, 0.5417, 0.4185, 0.4583, 0.6681, 0.5417, 0.6681, 0.5417, 0.7083, 0.4583, 0.7083, 0.4583, 0.4185, 0.4583, 0.4583, 0.4583, 0.4583, 0.4583, 0.4185, 0.5417, 0.8472, 0.5417, 0.8333, 0.5417, 0.8333, 0.5417, 0.8472, 0.4583, 0.6681, 0.4583, 0.7083, 0.4583, 0.7083, 0.4583, 0.6681, 0.5417, 0.2917, 0.4583, 0.2917, 0.4583, 0.2917, 0.5417, 0.2917, 0.5417, 0.09722, 0.5417, 0.08333, 0.5417, 0.08333, 0.5417, 0.09722, 0.4583, 0.4028, 0.4583, 0.4167, 0.4583, 0.4167, 0.4583, 0.4028, 0.4583, 0.2083, 0.5417, 0.2083, 0.5417, 0.2083, 0.4583, 0.2083, 0.5417, 0.8315, 0.5417, 0.7917, 0.5417, 0.7917, 0.5417, 0.8315, 0.4583, 0.6528, 0.4583, 0.6667, 0.4583, 0.6667, 0.4583, 0.6528, 0.5417, 0.08191, 0.5417, 0.04167, 0.5417, 0.04167, 0.5417, 0.08191, 0.4583, 0.3611, 0.4583, 0.375, 0.4583, 0.375, 0.4583, 0.3611, 0.4583, 0.6111, 0.4583, 0.625, 0.4583, 0.625, 0.4583, 0.6111, 0.4583, 0.3321, 0.4583, 0.3333, 0.4583, 0.3333, 0.4583, 0.3321, 0.4583, 0.9179, 0.4583, 0.9583, 0.4583, 0.9583, 0.4583, 0.9179, 0.4583, 0.5816, 0.4583, 0.5833, 0.4583, 0.5833, 0.4583, 0.5816, 0.4583, 0.1684, 0.4583, 0.2083, 0.4583, 0.2083, 0.4583, 0.1684, 0.4583, 0.9028, 0.4583, 0.9167, 0.4583, 0.9167, 0.4583, 0.9028, 0.4583, 0.7083, 0.5417, 0.7083, 0.5417, 0.7083, 0.4583, 0.7083, 0.4583, 0.1528, 0.4583, 0.1667, 0.4583, 0.1667, 0.4583, 0.1528, 0.5417, 0.04167, 0.4583, 0.04167, 0.4583, 0.04167, 0.5417, 0.04167, 0.4583, 0.8611, 0.4583, 0.875, 0.4583, 0.875, 0.4583, 0.8611, 0.4583, 0.1111, 0.4583, 0.125, 0.4583, 0.125, 0.4583, 0.1111, 0.4583, 0.8315, 0.4583, 0.8333, 0.4583, 0.8333, 0.4583, 0.8315, 0.4583, 0.9583, 0.5417, 0.9583, 0.5417, 0.9583, 0.4583, 0.9583, 0.4583, 0.08191, 0.4583, 0.08333, 0.4583, 0.08333, 0.4583, 0.08191, 0.8333, 0.7083, 0.875, 0.7083, 0.875, 0.75, 0.8333, 0.75, 0.5417, 0.9583, 0.625, 0.9583, 0.625, 1.0, 0.5417, 1.0, 0.5417, 0.2083, 0.625, 0.2083, 0.625, 0.25, 0.5417, 0.25, 0.3333, 0.7083, 0.375, 0.7083, 0.375, 0.75, 0.3333, 0.75, 0.5417, 0.7083, 0.625, 0.7083, 0.625, 0.75, 0.5417, 0.75, 0.5417, 0.4583, 0.625, 0.4583, 0.625, 0.5, 0.5417, 0.5, 0.375, 0.4583, 0.4583, 0.4583, 0.4583, 0.5, 0.375, 0.5, 0.4583, 0.4583, 0.5417, 0.4583, 0.5417, 0.5, 0.4583, 0.5, 0.375, 0.7083, 0.4583, 0.7083, 0.4583, 0.75, 0.375, 0.75, 0.4583, 0.7083, 0.5417, 0.7083, 0.5417, 0.75, 0.4583, 0.75, 0.375, 0.2083, 0.4583, 0.2083, 0.4583, 0.25, 0.375, 0.25, 0.4583, 0.2083, 0.5417, 0.2083, 0.5417, 0.25, 0.4583, 0.25, 0.375, 0.9583, 0.4583, 0.9583, 0.4583, 1.0, 0.375, 1.0, 0.4583, 0.9583, 0.5417, 0.9583, 0.5417, 1.0, 0.4583, 1.0, 0.4583, 0.75, 0.5417, 0.75, 0.5417, 0.7917, 0.4583, 0.7917, 0.375, 0.75, 0.4583, 0.75, 0.4583, 0.7917, 0.375, 0.7917, 0.375, 0.8315, 0.4583, 0.8315, 0.4583, 0.8333, 0.375, 0.8333, 0.375, 0.8611, 0.4583, 0.8611, 0.4583, 0.875, 0.375, 0.875, 0.375, 0.9028, 0.4583, 0.9028, 0.4583, 0.9167, 0.375, 0.9167, 0.375, 0.9179, 0.4583, 0.9179, 0.4583, 0.9583, 0.375, 0.9583, 0.4583, 0.25, 0.5417, 0.25, 0.5417, 0.2917, 0.4583, 0.2917, 0.375, 0.25, 0.4583, 0.25, 0.4583, 0.2917, 0.375, 0.2917, 0.375, 0.3321, 0.4583, 0.3321, 0.4583, 0.3333, 0.375, 0.3333, 0.375, 0.3611, 0.4583, 0.3611, 0.4583, 0.375, 0.375, 0.375, 0.375, 0.4028, 0.4583, 0.4028, 0.4583, 0.4167, 0.375, 0.4167, 0.375, 0.4185, 0.4583, 0.4185, 0.4583, 0.4583, 0.375, 0.4583, 0.5417, 0.25, 0.625, 0.25, 0.625, 0.2917, 0.5417, 0.2917, 0.5417, 0.3321, 0.625, 0.3321, 0.625, 0.3333, 0.5417, 0.3333, 0.5417, 0.3611, 0.625, 0.3611, 0.625, 0.375, 0.5417, 0.375, 0.5417, 0.4028, 0.625, 0.4028, 0.625, 0.4167, 0.5417, 0.4167, 0.5417, 0.4185, 0.625, 0.4185, 0.625, 0.4583, 0.5417, 0.4583, 0.125, 0.7083, 0.1667, 0.7083, 0.1667, 0.75, 0.125, 0.75, 0.2071, 0.7083, 0.2083, 0.7083, 0.2083, 0.75, 0.2071, 0.75, 0.2361, 0.7083, 0.25, 0.7083, 0.25, 0.75, 0.2361, 0.75, 0.2778, 0.7083, 0.2917, 0.7083, 0.2917, 0.75, 0.2778, 0.75, 0.2935, 0.7083, 0.3333, 0.7083, 0.3333, 0.75, 0.2935, 0.75, 0.5417, 0.75, 0.625, 0.75, 0.625, 0.7917, 0.5417, 0.7917, 0.5417, 0.8315, 0.625, 0.8315, 0.625, 0.8333, 0.5417, 0.8333, 0.5417, 0.8611, 0.625, 0.8611, 0.625, 0.875, 0.5417, 0.875, 0.5417, 0.9028, 0.625, 0.9028, 0.625, 0.9167, 0.5417, 0.9167, 0.5417, 0.9179, 0.625, 0.9179, 0.625, 0.9583, 0.5417, 0.9583, 0.625, 0.7083, 0.6667, 0.7083, 0.6667, 0.75, 0.625, 0.75, 0.7065, 0.7083, 0.7083, 0.7083, 0.7083, 0.75, 0.7065, 0.75, 0.7361, 0.7083, 0.75, 0.7083, 0.75, 0.75, 0.7361, 0.75, 0.7778, 0.7083, 0.7917, 0.7083, 0.7917, 0.75, 0.7778, 0.75, 0.7929, 0.7083, 0.8333, 0.7083, 0.8333, 0.75, 0.7929, 0.75, 0.75, 0.625, 0.7639, 0.625, 0.7639, 0.6389, 0.75, 0.6389, 0.7639, 0.6389, 0.7778, 0.6389, 0.7778, 0.6528, 0.7639, 0.6528, 0.7639, 0.625, 0.7778, 0.625, 0.7778, 0.6389, 0.7639, 0.6389, 0.7917, 0.6389, 0.7929, 0.6389, 0.7929, 0.6528, 0.7917, 0.6528, 0.7917, 0.625, 0.7929, 0.625, 0.7929, 0.6389, 0.7917, 0.6389, 0.7083, 0.6389, 0.7222, 0.6389, 0.7222, 0.6528, 0.7083, 0.6528, 0.7083, 0.625, 0.7222, 0.625, 0.7222, 0.6389, 0.7083, 0.6389, 0.7222, 0.6389, 0.7361, 0.6389, 0.7361, 0.6528, 0.7222, 0.6528, 0.7222, 0.625, 0.7361, 0.625, 0.7361, 0.6389, 0.7222, 0.6389, 0.6667, 0.6389, 0.7065, 0.6389, 0.7065, 0.6528, 0.6667, 0.6528, 0.6667, 0.625, 0.7065, 0.625, 0.7065, 0.6389, 0.6667, 0.6389, 0.7929, 0.6667, 0.8333, 0.6667, 0.8333, 0.6681, 0.7929, 0.6681, 0.7778, 0.6667, 0.7917, 0.6667, 0.7917, 0.6681, 0.7778, 0.6681, 0.7361, 0.6667, 0.75, 0.6667, 0.75, 0.6681, 0.7361, 0.6681, 0.7065, 0.6667, 0.7083, 0.6667, 0.7083, 0.6681, 0.7065, 0.6681, 0.625, 0.6667, 0.6667, 0.6667, 0.6667, 0.6681, 0.625, 0.6681, 0.75, 0.6667, 0.7639, 0.6667, 0.7639, 0.6681, 0.75, 0.6681, 0.7639, 0.6667, 0.7778, 0.6667, 0.7778, 0.6681, 0.7639, 0.6681, 0.7917, 0.6667, 0.7929, 0.6667, 0.7929, 0.6681, 0.7917, 0.6681, 0.7083, 0.6667, 0.7222, 0.6667, 0.7222, 0.6681, 0.7083, 0.6681, 0.7222, 0.6667, 0.7361, 0.6667, 0.7361, 0.6681, 0.7222, 0.6681, 0.6667, 0.6667, 0.7065, 0.6667, 0.7065, 0.6681, 0.6667, 0.6681, 0.6667, 0.5, 0.7065, 0.5, 0.7065, 0.5417, 0.6667, 0.5417, 0.6667, 0.5816, 0.7065, 0.5816, 0.7065, 0.5833, 0.6667, 0.5833, 0.6667, 0.6111, 0.7065, 0.6111, 0.7065, 0.625, 0.6667, 0.625, 0.2935, 0.5, 0.3333, 0.5, 0.3333, 0.5417, 0.2935, 0.5417, 0.2935, 0.5816, 0.3333, 0.5816, 0.3333, 0.5833, 0.2935, 0.5833, 0.2935, 0.6111, 0.3333, 0.6111, 0.3333, 0.625, 0.2935, 0.625, 0.2935, 0.6528, 0.3333, 0.6528, 0.3333, 0.6667, 0.2935, 0.6667, 0.2935, 0.6681, 0.3333, 0.6681, 0.3333, 0.7083, 0.2935, 0.7083, 0.2778, 0.5, 0.2917, 0.5, 0.2917, 0.5417, 0.2778, 0.5417, 0.2778, 0.5816, 0.2917, 0.5816, 0.2917, 0.5833, 0.2778, 0.5833, 0.2778, 0.6111, 0.2917, 0.6111, 0.2917, 0.625, 0.2778, 0.625, 0.2778, 0.6528, 0.2917, 0.6528, 0.2917, 0.6667, 0.2778, 0.6667, 0.2778, 0.6681, 0.2917, 0.6681, 0.2917, 0.7083, 0.2778, 0.7083, 0.2361, 0.5, 0.25, 0.5, 0.25, 0.5417, 0.2361, 0.5417, 0.2361, 0.5816, 0.25, 0.5816, 0.25, 0.5833, 0.2361, 0.5833, 0.2361, 0.6111, 0.25, 0.6111, 0.25, 0.625, 0.2361, 0.625, 0.2361, 0.6528, 0.25, 0.6528, 0.25, 0.6667, 0.2361, 0.6667, 0.2361, 0.6681, 0.25, 0.6681, 0.25, 0.7083, 0.2361, 0.7083, 0.2071, 0.5, 0.2083, 0.5, 0.2083, 0.5417, 0.2071, 0.5417, 0.2071, 0.5816, 0.2083, 0.5816, 0.2083, 0.5833, 0.2071, 0.5833, 0.2071, 0.6111, 0.2083, 0.6111, 0.2083, 0.625, 0.2071, 0.625, 0.2071, 0.6528, 0.2083, 0.6528, 0.2083, 0.6667, 0.2071, 0.6667, 0.2071, 0.6681, 0.2083, 0.6681, 0.2083, 0.7083, 0.2071, 0.7083, 0.125, 0.5, 0.1667, 0.5, 0.1667, 0.5417, 0.125, 0.5417, 0.125, 0.5816, 0.1667, 0.5816, 0.1667, 0.5833, 0.125, 0.5833, 0.125, 0.6111, 0.1667, 0.6111, 0.1667, 0.625, 0.125, 0.625, 0.125, 0.6528, 0.1667, 0.6528, 0.1667, 0.6667, 0.125, 0.6667, 0.125, 0.6681, 0.1667, 0.6681, 0.1667, 0.7083, 0.125, 0.7083, 0.4583, 0.0, 0.5417, 0.0, 0.5417, 0.04167, 0.4583, 0.04167, 0.375, 0.0, 0.4583, 0.0, 0.4583, 0.04167, 0.375, 0.04167, 0.375, 0.08191, 0.4583, 0.08191, 0.4583, 0.08333, 0.375, 0.08333, 0.375, 0.1111, 0.4583, 0.1111, 0.4583, 0.125, 0.375, 0.125, 0.375, 0.1528, 0.4583, 0.1528, 0.4583, 0.1667, 0.375, 0.1667, 0.375, 0.1684, 0.4583, 0.1684, 0.4583, 0.2083, 0.375, 0.2083, 0.4583, 0.5, 0.5417, 0.5, 0.5417, 0.5417, 0.4583, 0.5417, 0.375, 0.5, 0.4583, 0.5, 0.4583, 0.5417, 0.375, 0.5417, 0.375, 0.5816, 0.4583, 0.5816, 0.4583, 0.5833, 0.375, 0.5833, 0.375, 0.6111, 0.4583, 0.6111, 0.4583, 0.625, 0.375, 0.625, 0.375, 0.6528, 0.4583, 0.6528, 0.4583, 0.6667, 0.375, 0.6667, 0.375, 0.6681, 0.4583, 0.6681, 0.4583, 0.7083, 0.375, 0.7083, 0.5417, 0.5, 0.625, 0.5, 0.625, 0.5417, 0.5417, 0.5417, 0.5417, 0.5816, 0.625, 0.5816, 0.625, 0.5833, 0.5417, 0.5833, 0.5417, 0.6111, 0.625, 0.6111, 0.625, 0.625, 0.5417, 0.625, 0.5417, 0.6528, 0.625, 0.6528, 0.625, 0.6667, 0.5417, 0.6667, 0.5417, 0.6681, 0.625, 0.6681, 0.625, 0.7083, 0.5417, 0.7083, 0.3333, 0.5, 0.375, 0.5, 0.375, 0.5417, 0.3333, 0.5417, 0.3333, 0.5816, 0.375, 0.5816, 0.375, 0.5833, 0.3333, 0.5833, 0.3333, 0.6111, 0.375, 0.6111, 0.375, 0.625, 0.3333, 0.625, 0.3333, 0.6528, 0.375, 0.6528, 0.375, 0.6667, 0.3333, 0.6667, 0.3333, 0.6681, 0.375, 0.6681, 0.375, 0.7083, 0.3333, 0.7083, 0.5417, 0.0, 0.625, 0.0, 0.625, 0.04167, 0.5417, 0.04167, 0.5417, 0.08191, 0.625, 0.08191, 0.625, 0.08333, 0.5417, 0.08333, 0.5417, 0.1111, 0.625, 0.1111, 0.625, 0.125, 0.5417, 0.125, 0.5417, 0.1528, 0.625, 0.1528, 0.625, 0.1667, 0.5417, 0.1667, 0.5417, 0.1684, 0.625, 0.1684, 0.625, 0.2083, 0.5417, 0.2083, 0.8333, 0.5, 0.875, 0.5, 0.875, 0.5417, 0.8333, 0.5417, 0.8333, 0.5816, 0.875, 0.5816, 0.875, 0.5833, 0.8333, 0.5833, 0.8333, 0.6111, 0.875, 0.6111, 0.875, 0.625, 0.8333, 0.625, 0.8333, 0.6528, 0.875, 0.6528, 0.875, 0.6667, 0.8333, 0.6667, 0.8333, 0.6681, 0.875, 0.6681, 0.875, 0.7083, 0.8333, 0.7083, 0.2083, 0.6681, 0.2222, 0.6681, 0.2222, 0.7083, 0.2083, 0.7083, 0.2222, 0.6681, 0.2361, 0.6681, 0.2361, 0.7083, 0.2222, 0.7083, 0.2083, 0.6528, 0.2222, 0.6528, 0.2222, 0.6667, 0.2083, 0.6667, 0.2222, 0.6528, 0.2361, 0.6528, 0.2361, 0.6667, 0.2222, 0.6667, 0.2083, 0.6111, 0.2222, 0.6111, 0.2222, 0.625, 0.2083, 0.625, 0.2222, 0.6111, 0.2361, 0.6111, 0.2361, 0.625, 0.2222, 0.625, 0.2083, 0.5816, 0.2222, 0.5816, 0.2222, 0.5833, 0.2083, 0.5833, 0.2222, 0.5816, 0.2361, 0.5816, 0.2361, 0.5833, 0.2222, 0.5833, 0.2083, 0.5, 0.2222, 0.5, 0.2222, 0.5417, 0.2083, 0.5417, 0.2222, 0.5, 0.2361, 0.5, 0.2361, 0.5417, 0.2222, 0.5417, 0.6667, 0.6528, 0.7065, 0.6528, 0.7065, 0.6667, 0.6667, 0.6667, 0.6667, 0.6681, 0.7065, 0.6681, 0.7065, 0.7083, 0.6667, 0.7083, 0.7222, 0.5, 0.7361, 0.5, 0.7361, 0.5417, 0.7222, 0.5417, 0.7083, 0.5, 0.7222, 0.5, 0.7222, 0.5417, 0.7083, 0.5417, 0.7222, 0.5816, 0.7361, 0.5816, 0.7361, 0.5833, 0.7222, 0.5833, 0.7083, 0.5816, 0.7222, 0.5816, 0.7222, 0.5833, 0.7083, 0.5833, 0.7222, 0.6111, 0.7361, 0.6111, 0.7361, 0.625, 0.7222, 0.625, 0.7083, 0.6111, 0.7222, 0.6111, 0.7222, 0.625, 0.7083, 0.625, 0.7222, 0.6528, 0.7361, 0.6528, 0.7361, 0.6667, 0.7222, 0.6667, 0.7083, 0.6528, 0.7222, 0.6528, 0.7222, 0.6667, 0.7083, 0.6667, 0.75, 0.7083, 0.7639, 0.7083, 0.7639, 0.75, 0.75, 0.75, 0.7639, 0.7083, 0.7778, 0.7083, 0.7778, 0.75, 0.7639, 0.75, 0.5417, 0.875, 0.625, 0.875, 0.625, 0.8889, 0.5417, 0.8889, 0.5417, 0.8889, 0.625, 0.8889, 0.625, 0.9028, 0.5417, 0.9028, 0.2083, 0.7083, 0.2222, 0.7083, 0.2222, 0.75, 0.2083, 0.75, 0.2222, 0.7083, 0.2361, 0.7083, 0.2361, 0.75, 0.2222, 0.75, 0.5417, 0.3333, 0.625, 0.3333, 0.625, 0.3472, 0.5417, 0.3472, 0.5417, 0.3472, 0.625, 0.3472, 0.625, 0.3611, 0.5417, 0.3611, 0.375, 0.3333, 0.4583, 0.3333, 0.4583, 0.3472, 0.375, 0.3472, 0.375, 0.3472, 0.4583, 0.3472, 0.4583, 0.3611, 0.375, 0.3611, 0.375, 0.875, 0.4583, 0.875, 0.4583, 0.8889, 0.375, 0.8889, 0.375, 0.8889, 0.4583, 0.8889, 0.4583, 0.9028, 0.375, 0.9028, 0.4583, 0.875, 0.4583, 0.8889, 0.4583, 0.8889, 0.4583, 0.875, 0.4583, 0.8889, 0.4583, 0.9028, 0.4583, 0.9028, 0.4583, 0.8889, 0.4583, 0.3333, 0.4583, 0.3472, 0.4583, 0.3472, 0.4583, 0.3333, 0.4583, 0.3472, 0.4583, 0.3611, 0.4583, 0.3611, 0.4583, 0.3472, 0.5417, 0.9167, 0.5417, 0.9028, 0.5417, 0.9028, 0.5417, 0.9167, 0.5417, 0.9028, 0.5417, 0.8889, 0.5417, 0.8889, 0.5417, 0.9028, 0.5417, 0.375, 0.5417, 0.3611, 0.5417, 0.3611, 0.5417, 0.375, 0.5417, 0.3611, 0.5417, 0.3472, 0.5417, 0.3472, 0.5417, 0.3611, 0.5417, 0.9179, 0.4583, 0.9179, 0.4583, 0.9179, 0.5417, 0.9179, 0.4583, 0.3472, 0.5417, 0.3472, 0.5417, 0.3611, 0.4583, 0.3611, 0.4583, 0.375, 0.4583, 0.3611, 0.4583, 0.3611, 0.4583, 0.375, 0.4583, 0.8889, 0.5417, 0.8889, 0.5417, 0.9028, 0.4583, 0.9028, 0.1667, 0.6681, 0.2071, 0.6681, 0.2071, 0.7083, 0.1667, 0.7083, 0.1667, 0.6528, 0.2071, 0.6528, 0.2071, 0.6667, 0.1667, 0.6667, 0.1667, 0.6111, 0.2071, 0.6111, 0.2071, 0.625, 0.1667, 0.625, 0.1667, 0.5816, 0.2071, 0.5816, 0.2071, 0.5833, 0.1667, 0.5833, 0.1667, 0.5, 0.2071, 0.5, 0.2071, 0.5417, 0.1667, 0.5417, 0.7222, 0.6681, 0.7361, 0.6681, 0.7361, 0.7083, 0.7222, 0.7083, 0.7083, 0.6681, 0.7222, 0.6681, 0.7222, 0.7083, 0.7083, 0.7083, 0.7917, 0.5, 0.7929, 0.5, 0.7929, 0.5417, 0.7917, 0.5417, 0.7917, 0.5816, 0.7929, 0.5816, 0.7929, 0.5833, 0.7917, 0.5833, 0.7917, 0.6111, 0.7929, 0.6111, 0.7929, 0.625, 0.7917, 0.625, 0.7917, 0.7083, 0.7929, 0.7083, 0.7929, 0.75, 0.7917, 0.75, 0.5417, 0.9167, 0.625, 0.9167, 0.625, 0.9179, 0.5417, 0.9179, 0.1667, 0.7083, 0.2071, 0.7083, 0.2071, 0.75, 0.1667, 0.75, 0.5417, 0.2917, 0.625, 0.2917, 0.625, 0.3321, 0.5417, 0.3321, 0.375, 0.2917, 0.4583, 0.2917, 0.4583, 0.3321, 0.375, 0.3321, 0.375, 0.9167, 0.4583, 0.9167, 0.4583, 0.9179, 0.375, 0.9179, 0.4583, 0.9167, 0.4583, 0.9179, 0.4583, 0.9179, 0.4583, 0.9167, 0.4583, 0.2917, 0.4583, 0.3321, 0.4583, 0.3321, 0.4583, 0.2917, 0.5417, 0.9583, 0.5417, 0.9179, 0.5417, 0.9179, 0.5417, 0.9583, 0.5417, 0.3333, 0.5417, 0.3321, 0.5417, 0.3321, 0.5417, 0.3333, 0.4583, 0.2917, 0.5417, 0.2917, 0.5417, 0.3321, 0.4583, 0.3321, 0.4583, 0.625, 0.4583, 0.6111, 0.4583, 0.6111, 0.4583, 0.625, 0.25, 0.6681, 0.2639, 0.6681, 0.2639, 0.7083, 0.25, 0.7083, 0.2639, 0.6681, 0.2778, 0.6681, 0.2778, 0.7083, 0.2639, 0.7083, 0.25, 0.6528, 0.2639, 0.6528, 0.2639, 0.6667, 0.25, 0.6667, 0.2639, 0.6528, 0.2778, 0.6528, 0.2778, 0.6667, 0.2639, 0.6667, 0.25, 0.6111, 0.2639, 0.6111, 0.2639, 0.625, 0.25, 0.625, 0.2639, 0.6111, 0.2778, 0.6111, 0.2778, 0.625, 0.2639, 0.625, 0.25, 0.5816, 0.2639, 0.5816, 0.2639, 0.5833, 0.25, 0.5833, 0.2639, 0.5816, 0.2778, 0.5816, 0.2778, 0.5833, 0.2639, 0.5833, 0.25, 0.5, 0.2639, 0.5, 0.2639, 0.5417, 0.25, 0.5417, 0.2639, 0.5, 0.2778, 0.5, 0.2778, 0.5417, 0.2639, 0.5417, 0.7917, 0.6528, 0.7929, 0.6528, 0.7929, 0.6667, 0.7917, 0.6667, 0.7917, 0.6681, 0.7929, 0.6681, 0.7929, 0.7083, 0.7917, 0.7083, 0.7639, 0.5, 0.7778, 0.5, 0.7778, 0.5417, 0.7639, 0.5417, 0.75, 0.5, 0.7639, 0.5, 0.7639, 0.5417, 0.75, 0.5417, 0.7639, 0.5816, 0.7778, 0.5816, 0.7778, 0.5833, 0.7639, 0.5833, 0.75, 0.5816, 0.7639, 0.5816, 0.7639, 0.5833, 0.75, 0.5833, 0.7639, 0.6111, 0.7778, 0.6111, 0.7778, 0.625, 0.7639, 0.625, 0.75, 0.6111, 0.7639, 0.6111, 0.7639, 0.625, 0.75, 0.625, 0.7639, 0.6528, 0.7778, 0.6528, 0.7778, 0.6667, 0.7639, 0.6667, 0.75, 0.6528, 0.7639, 0.6528, 0.7639, 0.6667, 0.75, 0.6667, 0.7083, 0.7083, 0.7222, 0.7083, 0.7222, 0.75, 0.7083, 0.75, 0.7222, 0.7083, 0.7361, 0.7083, 0.7361, 0.75, 0.7222, 0.75, 0.5417, 0.8333, 0.625, 0.8333, 0.625, 0.8472, 0.5417, 0.8472, 0.5417, 0.8472, 0.625, 0.8472, 0.625, 0.8611, 0.5417, 0.8611, 0.25, 0.7083, 0.2639, 0.7083, 0.2639, 0.75, 0.25, 0.75, 0.2639, 0.7083, 0.2778, 0.7083, 0.2778, 0.75, 0.2639, 0.75, 0.5417, 0.375, 0.625, 0.375, 0.625, 0.3889, 0.5417, 0.3889, 0.5417, 0.3889, 0.625, 0.3889, 0.625, 0.4028, 0.5417, 0.4028, 0.375, 0.375, 0.4583, 0.375, 0.4583, 0.3889, 0.375, 0.3889, 0.375, 0.3889, 0.4583, 0.3889, 0.4583, 0.4028, 0.375, 0.4028, 0.375, 0.8333, 0.4583, 0.8333, 0.4583, 0.8472, 0.375, 0.8472, 0.375, 0.8472, 0.4583, 0.8472, 0.4583, 0.8611, 0.375, 0.8611, 0.4583, 0.8333, 0.4583, 0.8472, 0.4583, 0.8472, 0.4583, 0.8333, 0.4583, 0.8472, 0.4583, 0.8611, 0.4583, 0.8611, 0.4583, 0.8472, 0.4583, 0.375, 0.4583, 0.3889, 0.4583, 0.3889, 0.4583, 0.375, 0.4583, 0.3889, 0.4583, 0.4028, 0.4583, 0.4028, 0.4583, 0.3889, 0.5417, 0.875, 0.5417, 0.8611, 0.5417, 0.8611, 0.5417, 0.875, 0.5417, 0.8611, 0.5417, 0.8472, 0.5417, 0.8472, 0.5417, 0.8611, 0.5417, 0.4167, 0.5417, 0.4028, 0.5417, 0.4028, 0.5417, 0.4167, 0.5417, 0.4028, 0.5417, 0.3889, 0.5417, 0.3889, 0.5417, 0.4028, 0.4583, 0.3321, 0.5417, 0.3321, 0.5417, 0.3321, 0.4583, 0.3321, 0.4583, 0.3889, 0.5417, 0.3889, 0.5417, 0.4028, 0.4583, 0.4028, 0.4583, 0.3333, 0.4583, 0.3321, 0.4583, 0.3321, 0.4583, 0.3333, 0.4583, 0.8472, 0.5417, 0.8472, 0.5417, 0.8611, 0.4583, 0.8611, 0.2917, 0.6681, 0.2935, 0.6681, 0.2935, 0.7083, 0.2917, 0.7083, 0.2917, 0.6528, 0.2935, 0.6528, 0.2935, 0.6667, 0.2917, 0.6667, 0.2917, 0.6111, 0.2935, 0.6111, 0.2935, 0.625, 0.2917, 0.625, 0.2917, 0.5816, 0.2935, 0.5816, 0.2935, 0.5833, 0.2917, 0.5833, 0.2917, 0.5, 0.2935, 0.5, 0.2935, 0.5417, 0.2917, 0.5417, 0.7639, 0.6681, 0.7778, 0.6681, 0.7778, 0.7083, 0.7639, 0.7083, 0.75, 0.6681, 0.7639, 0.6681, 0.7639, 0.7083, 0.75, 0.7083, 0.625, 0.6681, 0.6667, 0.6681, 0.6667, 0.7083, 0.625, 0.7083, 0.625, 0.6528, 0.6667, 0.6528, 0.6667, 0.6667, 0.625, 0.6667, 0.625, 0.6111, 0.6667, 0.6111, 0.6667, 0.625, 0.625, 0.625, 0.6667, 0.7083, 0.7065, 0.7083, 0.7065, 0.75, 0.6667, 0.75, 0.5417, 0.7917, 0.625, 0.7917, 0.625, 0.8315, 0.5417, 0.8315, 0.2917, 0.7083, 0.2935, 0.7083, 0.2935, 0.75, 0.2917, 0.75, 0.5417, 0.4167, 0.625, 0.4167, 0.625, 0.4185, 0.5417, 0.4185, 0.375, 0.4167, 0.4583, 0.4167, 0.4583, 0.4185, 0.375, 0.4185, 0.375, 0.7917, 0.4583, 0.7917, 0.4583, 0.8315, 0.375, 0.8315, 0.4583, 0.7917, 0.4583, 0.8315, 0.4583, 0.8315, 0.4583, 0.7917, 0.5417, 0.8333, 0.5417, 0.8315, 0.5417, 0.8315, 0.5417, 0.8333, 0.4583, 0.4167, 0.4583, 0.4185, 0.4583, 0.4185, 0.4583, 0.4167, 0.5417, 0.4583, 0.5417, 0.4185, 0.5417, 0.4185, 0.5417, 0.4583, 0.4583, 0.5833, 0.4583, 0.5816, 0.4583, 0.5816, 0.4583, 0.5833, 0.4583, 0.7917, 0.5417, 0.7917, 0.5417, 0.8315, 0.4583, 0.8315, 0.625, 0.5816, 0.6667, 0.5816, 0.6667, 0.5833, 0.625, 0.5833, 0.2917, 0.6667, 0.2935, 0.6667, 0.2935, 0.6681, 0.2917, 0.6681, 0.625, 0.5, 0.6667, 0.5, 0.6667, 0.5417, 0.625, 0.5417, 0.7065, 0.6681, 0.7083, 0.6681, 0.7083, 0.7083, 0.7065, 0.7083, 0.2639, 0.6667, 0.2778, 0.6667, 0.2778, 0.6681, 0.2639, 0.6681, 0.25, 0.6667, 0.2639, 0.6667, 0.2639, 0.6681, 0.25, 0.6681, 0.7065, 0.6528, 0.7083, 0.6528, 0.7083, 0.6667, 0.7065, 0.6667, 0.1667, 0.6667, 0.2071, 0.6667, 0.2071, 0.6681, 0.1667, 0.6681, 0.7065, 0.6111, 0.7083, 0.6111, 0.7083, 0.625, 0.7065, 0.625, 0.7065, 0.5816, 0.7083, 0.5816, 0.7083, 0.5833, 0.7065, 0.5833, 0.2222, 0.6667, 0.2361, 0.6667, 0.2361, 0.6681, 0.2222, 0.6681, 0.2083, 0.6667, 0.2222, 0.6667, 0.2222, 0.6681, 0.2083, 0.6681, 0.8333, 0.6667, 0.875, 0.6667, 0.875, 0.6681, 0.8333, 0.6681, 0.5417, 0.04167, 0.625, 0.04167, 0.625, 0.08191, 0.5417, 0.08191, 0.3333, 0.6667, 0.375, 0.6667, 0.375, 0.6681, 0.3333, 0.6681, 0.5417, 0.6667, 0.625, 0.6667, 0.625, 0.6681, 0.5417, 0.6681, 0.375, 0.6667, 0.4583, 0.6667, 0.4583, 0.6681, 0.375, 0.6681, 0.375, 0.04167, 0.4583, 0.04167, 0.4583, 0.08191, 0.375, 0.08191, 0.125, 0.6667, 0.1667, 0.6667, 0.1667, 0.6681, 0.125, 0.6681, 0.2071, 0.6667, 0.2083, 0.6667, 0.2083, 0.6681, 0.2071, 0.6681, 0.2361, 0.6667, 0.25, 0.6667, 0.25, 0.6681, 0.2361, 0.6681, 0.2778, 0.6667, 0.2917, 0.6667, 0.2917, 0.6681, 0.2778, 0.6681, 0.2935, 0.6667, 0.3333, 0.6667, 0.3333, 0.6681, 0.2935, 0.6681, 0.7065, 0.5, 0.7083, 0.5, 0.7083, 0.5417, 0.7065, 0.5417, 0.7361, 0.6681, 0.75, 0.6681, 0.75, 0.7083, 0.7361, 0.7083, 0.7361, 0.6528, 0.75, 0.6528, 0.75, 0.6667, 0.7361, 0.6667, 0.7361, 0.6111, 0.75, 0.6111, 0.75, 0.625, 0.7361, 0.625, 0.7361, 0.5816, 0.75, 0.5816, 0.75, 0.5833, 0.7361, 0.5833, 0.4583, 0.04167, 0.4583, 0.08191, 0.4583, 0.08191, 0.4583, 0.04167, 0.5417, 0.08333, 0.5417, 0.08191, 0.5417, 0.08191, 0.5417, 0.08333, 0.4583, 0.6667, 0.4583, 0.6681, 0.4583, 0.6681, 0.4583, 0.6667, 0.5417, 0.5833, 0.5417, 0.5972, 0.5417, 0.5972, 0.5417, 0.5833, 0.4583, 0.04167, 0.5417, 0.04167, 0.5417, 0.08191, 0.4583, 0.08191, 0.5417, 0.7083, 0.5417, 0.6681, 0.5417, 0.6681, 0.5417, 0.7083, 0.7361, 0.5, 0.75, 0.5, 0.75, 0.5417, 0.7361, 0.5417, 0.7778, 0.6681, 0.7917, 0.6681, 0.7917, 0.7083, 0.7778, 0.7083, 0.2917, 0.625, 0.2935, 0.625, 0.2935, 0.6389, 0.2917, 0.6389, 0.2917, 0.6389, 0.2935, 0.6389, 0.2935, 0.6528, 0.2917, 0.6528, 0.7778, 0.6528, 0.7917, 0.6528, 0.7917, 0.6667, 0.7778, 0.6667, 0.7778, 0.6111, 0.7917, 0.6111, 0.7917, 0.625, 0.7778, 0.625, 0.7778, 0.5816, 0.7917, 0.5816, 0.7917, 0.5833, 0.7778, 0.5833, 0.7778, 0.5, 0.7917, 0.5, 0.7917, 0.5417, 0.7778, 0.5417, 0.2639, 0.625, 0.2778, 0.625, 0.2778, 0.6389, 0.2639, 0.6389, 0.2639, 0.6389, 0.2778, 0.6389, 0.2778, 0.6528, 0.2639, 0.6528, 0.25, 0.625, 0.2639, 0.625, 0.2639, 0.6389, 0.25, 0.6389, 0.25, 0.6389, 0.2639, 0.6389, 0.2639, 0.6528, 0.25, 0.6528, 0.7929, 0.6681, 0.8333, 0.6681, 0.8333, 0.7083, 0.7929, 0.7083, 0.7929, 0.6528, 0.8333, 0.6528, 0.8333, 0.6667, 0.7929, 0.6667, 0.1667, 0.625, 0.2071, 0.625, 0.2071, 0.6389, 0.1667, 0.6389, 0.1667, 0.6389, 0.2071, 0.6389, 0.2071, 0.6528, 0.1667, 0.6528, 0.7929, 0.6111, 0.8333, 0.6111, 0.8333, 0.625, 0.7929, 0.625, 0.7929, 0.5816, 0.8333, 0.5816, 0.8333, 0.5833, 0.7929, 0.5833, 0.7929, 0.5, 0.8333, 0.5, 0.8333, 0.5417, 0.7929, 0.5417, 0.625, 0.5972, 0.625, 0.5833, 0.625, 0.5833, 0.625, 0.5972, 0.2222, 0.625, 0.2361, 0.625, 0.2361, 0.6389, 0.2222, 0.6389, 0.2222, 0.6389, 0.2361, 0.6389, 0.2361, 0.6528, 0.2222, 0.6528, 0.2083, 0.625, 0.2222, 0.625, 0.2222, 0.6389, 0.2083, 0.6389, 0.2083, 0.6389, 0.2222, 0.6389, 0.2222, 0.6528, 0.2083, 0.6528, 0.8333, 0.625, 0.875, 0.625, 0.875, 0.6389, 0.8333, 0.6389, 0.8333, 0.6389, 0.875, 0.6389, 0.875, 0.6528, 0.8333, 0.6528, 0.5417, 0.08333, 0.625, 0.08333, 0.625, 0.09722, 0.5417, 0.09722, 0.5417, 0.09722, 0.625, 0.09722, 0.625, 0.1111, 0.5417, 0.1111, 0.3333, 0.625, 0.375, 0.625, 0.375, 0.6389, 0.3333, 0.6389, 0.3333, 0.6389, 0.375, 0.6389, 0.375, 0.6528, 0.3333, 0.6528, 0.5417, 0.625, 0.625, 0.625, 0.625, 0.6389, 0.5417, 0.6389, 0.5417, 0.6389, 0.625, 0.6389, 0.625, 0.6528, 0.5417, 0.6528, 0.375, 0.625, 0.4583, 0.625, 0.4583, 0.6389, 0.375, 0.6389, 0.375, 0.6389, 0.4583, 0.6389, 0.4583, 0.6528, 0.375, 0.6528, 0.375, 0.08333, 0.4583, 0.08333, 0.4583, 0.09722, 0.375, 0.09722, 0.375, 0.09722, 0.4583, 0.09722, 0.4583, 0.1111, 0.375, 0.1111, 0.125, 0.625, 0.1667, 0.625, 0.1667, 0.6389, 0.125, 0.6389, 0.125, 0.6389, 0.1667, 0.6389, 0.1667, 0.6528, 0.125, 0.6528, 0.2071, 0.625, 0.2083, 0.625, 0.2083, 0.6389, 0.2071, 0.6389, 0.2071, 0.6389, 0.2083, 0.6389, 0.2083, 0.6528, 0.2071, 0.6528, 0.2361, 0.625, 0.25, 0.625, 0.25, 0.6389, 0.2361, 0.6389, 0.2361, 0.6389, 0.25, 0.6389, 0.25, 0.6528, 0.2361, 0.6528, 0.2778, 0.625, 0.2917, 0.625, 0.2917, 0.6389, 0.2778, 0.6389, 0.2778, 0.6389, 0.2917, 0.6389, 0.2917, 0.6528, 0.2778, 0.6528, 0.2935, 0.625, 0.3333, 0.625, 0.3333, 0.6389, 0.2935, 0.6389, 0.2935, 0.6389, 0.3333, 0.6389, 0.3333, 0.6528, 0.2935, 0.6528, 0.8333, 0.6681, 0.8333, 0.7083, 0.8333, 0.7083, 0.8333, 0.6681, 0.8333, 0.5417, 0.8333, 0.5816, 0.8333, 0.5816, 0.8333, 0.5417, 0.625, 0.6667, 0.625, 0.6528, 0.625, 0.6528, 0.625, 0.6667, 0.7083, 0.7083, 0.7065, 0.7083, 0.7065, 0.7083, 0.7083, 0.7083, 0.625, 0.6528, 0.625, 0.6389, 0.625, 0.6389, 0.625, 0.6528, 0.8333, 0.6528, 0.8333, 0.6667, 0.8333, 0.6667, 0.8333, 0.6528, 0.625, 0.625, 0.625, 0.6111, 0.625, 0.6111, 0.625, 0.625, 0.6667, 0.7083, 0.625, 0.7083, 0.625, 0.7083, 0.6667, 0.7083, 0.625, 0.6389, 0.625, 0.625, 0.625, 0.625, 0.625, 0.6389, 0.8333, 0.6111, 0.8333, 0.625, 0.8333, 0.625, 0.8333, 0.6111, 0.4583, 0.08333, 0.4583, 0.09722, 0.4583, 0.09722, 0.4583, 0.08333, 0.4583, 0.09722, 0.4583, 0.1111, 0.4583, 0.1111, 0.4583, 0.09722, 0.4583, 0.625, 0.4583, 0.6389, 0.4583, 0.6389, 0.4583, 0.625, 0.4583, 0.6389, 0.4583, 0.6528, 0.4583, 0.6528, 0.4583, 0.6389, 0.5417, 0.125, 0.5417, 0.1111, 0.5417, 0.1111, 0.5417, 0.125, 0.5417, 0.1111, 0.5417, 0.09722, 0.5417, 0.09722, 0.5417, 0.1111, 0.4583, 0.1528, 0.5417, 0.1528, 0.5417, 0.1528, 0.4583, 0.1528, 0.4583, 0.6389, 0.5417, 0.6389, 0.5417, 0.6528, 0.4583, 0.6528, 0.5417, 0.08333, 0.5417, 0.09722, 0.5417, 0.09722, 0.5417, 0.08333, 0.4583, 0.09722, 0.5417, 0.09722, 0.5417, 0.1111, 0.4583, 0.1111, 0.5417, 0.6667, 0.5417, 0.6528, 0.5417, 0.6528, 0.5417, 0.6667, 0.5417, 0.6528, 0.5417, 0.6389, 0.5417, 0.6389, 0.5417, 0.6528, 0.625, 0.5833, 0.625, 0.5816, 0.625, 0.5816, 0.625, 0.5833, 0.7778, 0.7083, 0.7639, 0.7083, 0.7639, 0.7083, 0.7778, 0.7083, 0.2917, 0.5833, 0.2935, 0.5833, 0.2935, 0.5972, 0.2917, 0.5972, 0.2917, 0.5972, 0.2935, 0.5972, 0.2935, 0.6111, 0.2917, 0.6111, 0.625, 0.5816, 0.625, 0.5417, 0.625, 0.5417, 0.625, 0.5816, 0.8333, 0.5816, 0.8333, 0.5833, 0.8333, 0.5833, 0.8333, 0.5816, 0.7639, 0.7083, 0.75, 0.7083, 0.75, 0.7083, 0.7639, 0.7083, 0.625, 0.5417, 0.625, 0.5, 0.625, 0.5, 0.625, 0.5417, 0.2639, 0.5833, 0.2778, 0.5833, 0.2778, 0.5972, 0.2639, 0.5972, 0.2639, 0.5972, 0.2778, 0.5972, 0.2778, 0.6111, 0.2639, 0.6111, 0.25, 0.5833, 0.2639, 0.5833, 0.2639, 0.5972, 0.25, 0.5972, 0.25, 0.5972, 0.2639, 0.5972, 0.2639, 0.6111, 0.25, 0.6111, 0.7917, 0.7083, 0.7778, 0.7083, 0.7778, 0.7083, 0.7917, 0.7083, 0.8333, 0.5, 0.8333, 0.5417, 0.8333, 0.5417, 0.8333, 0.5, 0.1667, 0.5833, 0.2071, 0.5833, 0.2071, 0.5972, 0.1667, 0.5972, 0.1667, 0.5972, 0.2071, 0.5972, 0.2071, 0.6111, 0.1667, 0.6111, 0.7361, 0.7083, 0.7222, 0.7083, 0.7222, 0.7083, 0.7361, 0.7083, 0.8333, 0.6667, 0.8333, 0.6681, 0.8333, 0.6681, 0.8333, 0.6667, 0.75, 0.7083, 0.7361, 0.7083, 0.7361, 0.7083, 0.75, 0.7083, 0.625, 0.5, 0.625, 0.4583, 0.625, 0.4583, 0.625, 0.5, 0.2222, 0.5833, 0.2361, 0.5833, 0.2361, 0.5972, 0.2222, 0.5972, 0.2222, 0.5972, 0.2361, 0.5972, 0.2361, 0.6111, 0.2222, 0.6111, 0.2083, 0.5833, 0.2222, 0.5833, 0.2222, 0.5972, 0.2083, 0.5972, 0.2083, 0.5972, 0.2222, 0.5972, 0.2222, 0.6111, 0.2083, 0.6111, 0.8333, 0.5833, 0.875, 0.5833, 0.875, 0.5972, 0.8333, 0.5972, 0.8333, 0.5972, 0.875, 0.5972, 0.875, 0.6111, 0.8333, 0.6111, 0.5417, 0.125, 0.625, 0.125, 0.625, 0.1389, 0.5417, 0.1389, 0.5417, 0.1389, 0.625, 0.1389, 0.625, 0.1528, 0.5417, 0.1528, 0.3333, 0.5833, 0.375, 0.5833, 0.375, 0.5972, 0.3333, 0.5972, 0.3333, 0.5972, 0.375, 0.5972, 0.375, 0.6111, 0.3333, 0.6111, 0.5417, 0.5833, 0.625, 0.5833, 0.625, 0.5972, 0.5417, 0.5972, 0.5417, 0.5972, 0.625, 0.5972, 0.625, 0.6111, 0.5417, 0.6111, 0.375, 0.5833, 0.4583, 0.5833, 0.4583, 0.5972, 0.375, 0.5972, 0.375, 0.5972, 0.4583, 0.5972, 0.4583, 0.6111, 0.375, 0.6111, 0.375, 0.125, 0.4583, 0.125, 0.4583, 0.1389, 0.375, 0.1389, 0.375, 0.1389, 0.4583, 0.1389, 0.4583, 0.1528, 0.375, 0.1528, 0.125, 0.5833, 0.1667, 0.5833, 0.1667, 0.5972, 0.125, 0.5972, 0.125, 0.5972, 0.1667, 0.5972, 0.1667, 0.6111, 0.125, 0.6111, 0.2071, 0.5833, 0.2083, 0.5833, 0.2083, 0.5972, 0.2071, 0.5972, 0.2071, 0.5972, 0.2083, 0.5972, 0.2083, 0.6111, 0.2071, 0.6111, 0.2361, 0.5833, 0.25, 0.5833, 0.25, 0.5972, 0.2361, 0.5972, 0.2361, 0.5972, 0.25, 0.5972, 0.25, 0.6111, 0.2361, 0.6111, 0.2778, 0.5833, 0.2917, 0.5833, 0.2917, 0.5972, 0.2778, 0.5972, 0.2778, 0.5972, 0.2917, 0.5972, 0.2917, 0.6111, 0.2778, 0.6111, 0.2935, 0.5833, 0.3333, 0.5833, 0.3333, 0.5972, 0.2935, 0.5972, 0.2935, 0.5972, 0.3333, 0.5972, 0.3333, 0.6111, 0.2935, 0.6111, 0.7065, 0.7083, 0.6667, 0.7083, 0.6667, 0.7083, 0.7065, 0.7083, 0.8333, 0.5972, 0.8333, 0.6111, 0.8333, 0.6111, 0.8333, 0.5972, 0.625, 0.3611, 0.625, 0.3472, 0.625, 0.3472, 0.625, 0.3611, 0.625, 0.3321, 0.625, 0.2917, 0.625, 0.2917, 0.625, 0.3321, 0.625, 0.6681, 0.625, 0.6667, 0.625, 0.6667, 0.625, 0.6681, 0.8333, 0.5833, 0.8333, 0.5972, 0.8333, 0.5972, 0.8333, 0.5833, 0.625, 0.3472, 0.625, 0.3333, 0.625, 0.3333, 0.625, 0.3472, 0.7929, 0.7083, 0.7917, 0.7083, 0.7917, 0.7083, 0.7929, 0.7083, 0.8333, 0.6389, 0.8333, 0.6528, 0.8333, 0.6528, 0.8333, 0.6389, 0.625, 0.4028, 0.625, 0.3889, 0.625, 0.3889, 0.625, 0.4028, 0.4583, 0.125, 0.4583, 0.1389, 0.4583, 0.1389, 0.4583, 0.125, 0.4583, 0.1389, 0.4583, 0.1528, 0.4583, 0.1528, 0.4583, 0.1389, 0.4583, 0.5833, 0.4583, 0.5972, 0.4583, 0.5972, 0.4583, 0.5833, 0.4583, 0.5972, 0.4583, 0.6111, 0.4583, 0.6111, 0.4583, 0.5972, 0.5417, 0.1389, 0.4583, 0.1389, 0.4583, 0.1389, 0.5417, 0.1389, 0.4583, 0.5972, 0.5417, 0.5972, 0.5417, 0.6111, 0.4583, 0.6111, 0.5417, 0.1667, 0.5417, 0.1528, 0.5417, 0.1528, 0.5417, 0.1667, 0.5417, 0.1528, 0.5417, 0.1389, 0.5417, 0.1389, 0.5417, 0.1528, 0.4583, 0.5972, 0.4583, 0.5833, 0.4583, 0.5833, 0.4583, 0.5972, 0.4583, 0.1389, 0.5417, 0.1389, 0.5417, 0.1528, 0.4583, 0.1528, 0.5417, 0.625, 0.5417, 0.6111, 0.5417, 0.6111, 0.5417, 0.625, 0.5417, 0.6111, 0.5417, 0.5972, 0.5417, 0.5972, 0.5417, 0.6111, 0.625, 0.4185, 0.625, 0.4167, 0.625, 0.4167, 0.625, 0.4185, 0.2917, 0.5417, 0.2935, 0.5417, 0.2935, 0.5816, 0.2917, 0.5816, 0.625, 0.4583, 0.625, 0.4185, 0.625, 0.4185, 0.625, 0.4583, 0.8333, 0.625, 0.8333, 0.6389, 0.8333, 0.6389, 0.8333, 0.625, 0.2639, 0.5417, 0.2778, 0.5417, 0.2778, 0.5816, 0.2639, 0.5816, 0.25, 0.5417, 0.2639, 0.5417, 0.2639, 0.5816, 0.25, 0.5816, 0.625, 0.3889, 0.625, 0.375, 0.625, 0.375, 0.625, 0.3889, 0.1667, 0.5417, 0.2071, 0.5417, 0.2071, 0.5816, 0.1667, 0.5816, 0.625, 0.4167, 0.625, 0.4028, 0.625, 0.4028, 0.625, 0.4167, 0.7222, 0.7083, 0.7083, 0.7083, 0.7083, 0.7083, 0.7222, 0.7083, 0.2222, 0.5417, 0.2361, 0.5417, 0.2361, 0.5816, 0.2222, 0.5816, 0.2083, 0.5417, 0.2222, 0.5417, 0.2222, 0.5816, 0.2083, 0.5816, 0.8333, 0.5417, 0.875, 0.5417, 0.875, 0.5816, 0.8333, 0.5816, 0.5417, 0.1667, 0.625, 0.1667, 0.625, 0.1684, 0.5417, 0.1684, 0.3333, 0.5417, 0.375, 0.5417, 0.375, 0.5816, 0.3333, 0.5816, 0.5417, 0.5417, 0.625, 0.5417, 0.625, 0.5816, 0.5417, 0.5816, 0.375, 0.5417, 0.4583, 0.5417, 0.4583, 0.5816, 0.375, 0.5816, 0.375, 0.1667, 0.4583, 0.1667, 0.4583, 0.1684, 0.375, 0.1684, 0.125, 0.5417, 0.1667, 0.5417, 0.1667, 0.5816, 0.125, 0.5816, 0.2071, 0.5417, 0.2083, 0.5417, 0.2083, 0.5816, 0.2071, 0.5816, 0.2361, 0.5417, 0.25, 0.5417, 0.25, 0.5816, 0.2361, 0.5816, 0.2778, 0.5417, 0.2917, 0.5417, 0.2917, 0.5816, 0.2778, 0.5816, 0.2935, 0.5417, 0.3333, 0.5417, 0.3333, 0.5816, 0.2935, 0.5816, 0.625, 0.375, 0.625, 0.3611, 0.625, 0.3611, 0.625, 0.375, 0.8333, 0.7083, 0.7929, 0.7083, 0.7929, 0.7083, 0.8333, 0.7083, 0.625, 0.6111, 0.625, 0.5972, 0.625, 0.5972, 0.625, 0.6111, 0.625, 0.7083, 0.625, 0.6681, 0.625, 0.6681, 0.625, 0.7083, 0.625, 0.3333, 0.625, 0.3321, 0.625, 0.3321, 0.625, 0.3333, 0.4583, 0.1667, 0.4583, 0.1684, 0.4583, 0.1684, 0.4583, 0.1667, 0.4583, 0.5417, 0.4583, 0.5816, 0.4583, 0.5816, 0.4583, 0.5417, 0.4583, 0.5417, 0.5417, 0.5417, 0.5417, 0.5816, 0.4583, 0.5816, 0.5417, 0.2083, 0.5417, 0.1684, 0.5417, 0.1684, 0.5417, 0.2083, 0.5417, 0.5833, 0.5417, 0.5816, 0.5417, 0.5816, 0.5417, 0.5833, 0.4583, 0.09722, 0.4583, 0.08333, 0.4583, 0.08333, 0.4583, 0.09722, 0.4583, 0.8315, 0.5417, 0.8315, 0.5417, 0.8333, 0.4583, 0.8333, 0.4583, 0.8611, 0.5417, 0.8611, 0.5417, 0.875, 0.4583, 0.875, 0.4583, 0.9028, 0.5417, 0.9028, 0.5417, 0.9167, 0.4583, 0.9167, 0.4583, 0.3321, 0.5417, 0.3321, 0.5417, 0.3333, 0.4583, 0.3333, 0.4583, 0.3611, 0.5417, 0.3611, 0.5417, 0.375, 0.4583, 0.375, 0.4583, 0.4028, 0.5417, 0.4028, 0.5417, 0.4167, 0.4583, 0.4167, 0.4583, 0.08191, 0.5417, 0.08191, 0.5417, 0.08333, 0.4583, 0.08333, 0.4583, 0.1111, 0.5417, 0.1111, 0.5417, 0.125, 0.4583, 0.125, 0.4583, 0.1528, 0.5417, 0.1528, 0.5417, 0.1667, 0.4583, 0.1667, 0.4583, 0.5816, 0.5417, 0.5816, 0.5417, 0.5833, 0.4583, 0.5833, 0.4583, 0.6111, 0.5417, 0.6111, 0.5417, 0.625, 0.4583, 0.625, 0.4583, 0.6528, 0.5417, 0.6528, 0.5417, 0.6667, 0.4583, 0.6667, 0.4583, 0.3333, 0.5417, 0.3333, 0.5417, 0.3472, 0.4583, 0.3472, 0.4583, 0.875, 0.5417, 0.875, 0.5417, 0.8889, 0.4583, 0.8889, 0.4583, 0.9167, 0.5417, 0.9167, 0.5417, 0.9179, 0.4583, 0.9179, 0.4583, 0.375, 0.5417, 0.375, 0.5417, 0.3889, 0.4583, 0.3889, 0.4583, 0.8333, 0.5417, 0.8333, 0.5417, 0.8472, 0.4583, 0.8472, 0.4583, 0.4167, 0.5417, 0.4167, 0.5417, 0.4185, 0.4583, 0.4185, 0.4583, 0.6667, 0.5417, 0.6667, 0.5417, 0.6681, 0.4583, 0.6681, 0.4583, 0.625, 0.5417, 0.625, 0.5417, 0.6389, 0.4583, 0.6389, 0.4583, 0.08333, 0.5417, 0.08333, 0.5417, 0.09722, 0.4583, 0.09722, 0.4583, 0.5833, 0.5417, 0.5833, 0.5417, 0.5972, 0.4583, 0.5972, 0.4583, 0.125, 0.5417, 0.125, 0.5417, 0.1389, 0.4583, 0.1389, 0.4583, 0.1667, 0.5417, 0.1667, 0.5417, 0.1684, 0.4583, 0.1684, 0.5417, 0.6667, 0.5417, 0.6681, 0.5417, 0.6681, 0.5417, 0.6667, 0.5417, 0.375, 0.5417, 0.3889, 0.5417, 0.3889, 0.5417, 0.375, 0.4583, 0.1684, 0.4583, 0.1667, 0.4583, 0.1667, 0.4583, 0.1684, 0.5417, 0.6111, 0.5417, 0.625, 0.5417, 0.625, 0.5417, 0.6111, 0.5417, 0.3611, 0.5417, 0.375, 0.5417, 0.375, 0.5417, 0.3611, 0.4583, 0.8889, 0.4583, 0.875, 0.4583, 0.875, 0.4583, 0.8889, 0.5417, 0.1667, 0.5417, 0.1684, 0.5417, 0.1684, 0.5417, 0.1667, 0.5417, 0.6528, 0.5417, 0.6667, 0.5417, 0.6667, 0.5417, 0.6528, 0.5417, 0.4028, 0.5417, 0.4167, 0.5417, 0.4167, 0.5417, 0.4028, 0.4583, 0.8472, 0.4583, 0.8333, 0.4583, 0.8333, 0.4583, 0.8472, 0.5417, 0.3472, 0.4583, 0.3472, 0.4583, 0.3472, 0.5417, 0.3472, 0.5417, 0.875, 0.5417, 0.8889, 0.5417, 0.8889, 0.5417, 0.875, 0.4583, 0.3611, 0.5417, 0.3611, 0.5417, 0.3611, 0.4583, 0.3611, 0.5417, 0.3889, 0.4583, 0.3889, 0.4583, 0.3889, 0.5417, 0.3889, 0.4583, 0.08333, 0.4583, 0.08191, 0.4583, 0.08191, 0.4583, 0.08333, 0.4583, 0.8333, 0.4583, 0.8315, 0.4583, 0.8315, 0.4583, 0.8333, 0.5417, 0.8333, 0.5417, 0.8472, 0.5417, 0.8472, 0.5417, 0.8333, 0.5417, 0.8889, 0.4583, 0.8889, 0.4583, 0.8889, 0.5417, 0.8889, 0.4583, 0.4028, 0.5417, 0.4028, 0.5417, 0.4028, 0.4583, 0.4028, 0.4583, 0.125, 0.4583, 0.1111, 0.4583, 0.1111, 0.4583, 0.125, 0.4583, 0.875, 0.4583, 0.8611, 0.4583, 0.8611, 0.4583, 0.875, 0.4583, 0.9028, 0.5417, 0.9028, 0.5417, 0.9028, 0.4583, 0.9028, 0.5417, 0.8472, 0.4583, 0.8472, 0.4583, 0.8472, 0.5417, 0.8472, 0.4583, 0.1667, 0.4583, 0.1528, 0.4583, 0.1528, 0.4583, 0.1667, 0.4583, 0.9167, 0.4583, 0.9028, 0.4583, 0.9028, 0.4583, 0.9167, 0.4583, 0.8611, 0.5417, 0.8611, 0.5417, 0.8611, 0.4583, 0.8611, 0.4583, 0.4185, 0.4583, 0.4167, 0.4583, 0.4167, 0.4583, 0.4185, 0.5417, 0.08191, 0.5417, 0.08333, 0.5417, 0.08333, 0.5417, 0.08191, 0.5417, 0.8315, 0.5417, 0.8333, 0.5417, 0.8333, 0.5417, 0.8315, 0.4583, 0.9179, 0.4583, 0.9167, 0.4583, 0.9167, 0.4583, 0.9179, 0.5417, 0.4167, 0.5417, 0.4185, 0.5417, 0.4185, 0.5417, 0.4167, 0.5417, 0.1111, 0.5417, 0.125, 0.5417, 0.125, 0.5417, 0.1111, 0.5417, 0.8611, 0.5417, 0.875, 0.5417, 0.875, 0.5417, 0.8611, 0.5417, 0.9167, 0.5417, 0.9179, 0.5417, 0.9179, 0.5417, 0.9167, 0.5417, 0.1528, 0.5417, 0.1667, 0.5417, 0.1667, 0.5417, 0.1528, 0.5417, 0.9028, 0.5417, 0.9167, 0.5417, 0.9167, 0.5417, 0.9028, 0.4583, 0.5816, 0.5417, 0.5816, 0.5417, 0.5816, 0.4583, 0.5816, 0.5417, 0.6681, 0.4583, 0.6681, 0.4583, 0.6681, 0.5417, 0.6681, 0.4583, 0.08191, 0.5417, 0.08191, 0.5417, 0.08191, 0.4583, 0.08191, 0.5417, 0.1684, 0.4583, 0.1684, 0.4583, 0.1684, 0.5417, 0.1684, 0.5417, 0.6389, 0.4583, 0.6389, 0.4583, 0.6389, 0.5417, 0.6389, 0.4583, 0.6528, 0.5417, 0.6528, 0.5417, 0.6528, 0.4583, 0.6528, 0.4583, 0.6389, 0.4583, 0.625, 0.4583, 0.625, 0.4583, 0.6389, 0.5417, 0.09722, 0.4583, 0.09722, 0.4583, 0.09722, 0.5417, 0.09722, 0.5417, 0.5972, 0.4583, 0.5972, 0.4583, 0.5972, 0.5417, 0.5972, 0.4583, 0.1111, 0.5417, 0.1111, 0.5417, 0.1111, 0.4583, 0.1111, 0.5417, 0.625, 0.5417, 0.6389, 0.5417, 0.6389, 0.5417, 0.625, 0.4583, 0.6111, 0.5417, 0.6111, 0.5417, 0.6111, 0.4583, 0.6111, 0.7917, 0.7083, 0.7929, 0.7083, 0.7929, 0.7083, 0.7917, 0.7083, 0.625, 0.2917, 0.625, 0.2917, 0.625, 0.2917, 0.625, 0.2917, 0.8333, 0.5833, 0.8333, 0.5972, 0.8333, 0.5972, 0.8333, 0.5833, 0.625, 0.7083, 0.625, 0.6681, 0.625, 0.6681, 0.625, 0.7083, 0.8333, 0.6528, 0.8333, 0.6667, 0.8333, 0.6667, 0.8333, 0.6528, 0.625, 0.6111, 0.625, 0.5972, 0.625, 0.5972, 0.625, 0.6111, 0.625, 0.6667, 0.625, 0.6528, 0.625, 0.6528, 0.625, 0.6667, 0.625, 0.4185, 0.625, 0.4167, 0.625, 0.4167, 0.625, 0.4185, 0.625, 0.3611, 0.625, 0.3472, 0.625, 0.3472, 0.625, 0.3611, 0.625, 0.5972, 0.625, 0.5833, 0.625, 0.5833, 0.625, 0.5972, 0.8333, 0.6667, 0.8333, 0.6528, 0.8333, 0.6528, 0.8333, 0.6667, 0.625, 0.625, 0.625, 0.6111, 0.625, 0.6111, 0.625, 0.625, 0.8333, 0.6111, 0.8333, 0.625, 0.8333, 0.625, 0.8333, 0.6111, 0.625, 0.3472, 0.625, 0.3333, 0.625, 0.3333, 0.625, 0.3472, 0.6667, 0.7083, 0.7065, 0.7083, 0.7065, 0.7083, 0.6667, 0.7083, 0.625, 0.5833, 0.625, 0.5816, 0.625, 0.5816, 0.625, 0.5833, 0.8333, 0.7083, 0.7929, 0.7083, 0.7929, 0.7083, 0.8333, 0.7083, 0.625, 0.6681, 0.625, 0.6667, 0.625, 0.6667, 0.625, 0.6681, 0.8333, 0.7083, 0.8333, 0.6681, 0.8333, 0.6681, 0.8333, 0.7083, 0.625, 0.5417, 0.625, 0.5, 0.625, 0.5, 0.625, 0.5417, 0.8333, 0.5816, 0.8333, 0.5833, 0.8333, 0.5833, 0.8333, 0.5816, 0.625, 0.7083, 0.625, 0.7083, 0.625, 0.7083, 0.625, 0.7083, 0.8333, 0.6111, 0.8333, 0.5972, 0.8333, 0.5972, 0.8333, 0.6111, 0.625, 0.4583, 0.625, 0.4185, 0.625, 0.4185, 0.625, 0.4583, 0.8333, 0.5816, 0.8333, 0.5417, 0.8333, 0.5417, 0.8333, 0.5816, 0.8333, 0.6389, 0.8333, 0.6528, 0.8333, 0.6528, 0.8333, 0.6389, 0.8333, 0.5, 0.8333, 0.5417, 0.8333, 0.5417, 0.8333, 0.5, 0.8333, 0.5972, 0.8333, 0.5833, 0.8333, 0.5833, 0.8333, 0.5972, 0.625, 0.4167, 0.625, 0.4028, 0.625, 0.4028, 0.625, 0.4167, 0.7778, 0.7083, 0.7639, 0.7083, 0.7639, 0.7083, 0.7778, 0.7083, 0.625, 0.6528, 0.625, 0.6389, 0.625, 0.6389, 0.625, 0.6528, 0.625, 0.375, 0.625, 0.3611, 0.625, 0.3611, 0.625, 0.375, 0.625, 0.3321, 0.625, 0.2917, 0.625, 0.2917, 0.625, 0.3321, 0.625, 0.6389, 0.625, 0.625, 0.625, 0.625, 0.625, 0.6389, 0.625, 0.3333, 0.625, 0.3321, 0.625, 0.3321, 0.625, 0.3333, 0.7083, 0.7083, 0.7222, 0.7083, 0.7222, 0.7083, 0.7083, 0.7083, 0.625, 0.4028, 0.625, 0.3889, 0.625, 0.3889, 0.625, 0.4028, 0.625, 0.5, 0.625, 0.4583, 0.625, 0.4583, 0.625, 0.5, 0.625, 0.5816, 0.625, 0.5417, 0.625, 0.5417, 0.625, 0.5816, 0.8333, 0.625, 0.8333, 0.6389, 0.8333, 0.6389, 0.8333, 0.625, 0.625, 0.3889, 0.625, 0.375, 0.625, 0.375, 0.625, 0.3889, 0.7065, 0.7083, 0.7083, 0.7083, 0.7083, 0.7083, 0.7065, 0.7083, 0.7929, 0.7083, 0.8333, 0.7083, 0.8333, 0.7083, 0.7929, 0.7083, 0.7917, 0.7083, 0.7778, 0.7083, 0.7778, 0.7083, 0.7917, 0.7083, 0.75, 0.6389, 0.7639, 0.6389, 0.7639, 0.6528, 0.75, 0.6528, 0.625, 0.625, 0.6667, 0.625, 0.6667, 0.6389, 0.625, 0.6389, 0.625, 0.6389, 0.6667, 0.6389, 0.6667, 0.6528, 0.625, 0.6528, 0.7065, 0.625, 0.7083, 0.625, 0.7083, 0.6389, 0.7065, 0.6389, 0.7065, 0.6389, 0.7083, 0.6389, 0.7083, 0.6528, 0.7065, 0.6528, 0.7361, 0.625, 0.75, 0.625, 0.75, 0.6389, 0.7361, 0.6389, 0.7361, 0.6389, 0.75, 0.6389, 0.75, 0.6528, 0.7361, 0.6528, 0.7778, 0.625, 0.7917, 0.625, 0.7917, 0.6389, 0.7778, 0.6389, 0.7778, 0.6389, 0.7917, 0.6389, 0.7917, 0.6528, 0.7778, 0.6528, 0.7929, 0.625, 0.8333, 0.625, 0.8333, 0.6389, 0.7929, 0.6389, 0.7929, 0.6389, 0.8333, 0.6389, 0.8333, 0.6528, 0.7929, 0.6528, 0.6667, 0.5833, 0.7065, 0.5833, 0.7065, 0.5972, 0.6667, 0.5972, 0.6667, 0.5972, 0.7065, 0.5972, 0.7065, 0.6111, 0.6667, 0.6111, 0.7222, 0.5833, 0.7361, 0.5833, 0.7361, 0.5972, 0.7222, 0.5972, 0.7222, 0.5972, 0.7361, 0.5972, 0.7361, 0.6111, 0.7222, 0.6111, 0.7083, 0.5833, 0.7222, 0.5833, 0.7222, 0.5972, 0.7083, 0.5972, 0.7083, 0.5972, 0.7222, 0.5972, 0.7222, 0.6111, 0.7083, 0.6111, 0.7917, 0.5833, 0.7929, 0.5833, 0.7929, 0.5972, 0.7917, 0.5972, 0.7917, 0.5972, 0.7929, 0.5972, 0.7929, 0.6111, 0.7917, 0.6111, 0.7639, 0.5833, 0.7778, 0.5833, 0.7778, 0.5972, 0.7639, 0.5972, 0.7639, 0.5972, 0.7778, 0.5972, 0.7778, 0.6111, 0.7639, 0.6111, 0.75, 0.5833, 0.7639, 0.5833, 0.7639, 0.5972, 0.75, 0.5972, 0.75, 0.5972, 0.7639, 0.5972, 0.7639, 0.6111, 0.75, 0.6111, 0.625, 0.5833, 0.6667, 0.5833, 0.6667, 0.5972, 0.625, 0.5972, 0.625, 0.5972, 0.6667, 0.5972, 0.6667, 0.6111, 0.625, 0.6111, 0.7065, 0.5833, 0.7083, 0.5833, 0.7083, 0.5972, 0.7065, 0.5972, 0.7065, 0.5972, 0.7083, 0.5972, 0.7083, 0.6111, 0.7065, 0.6111, 0.7361, 0.5833, 0.75, 0.5833, 0.75, 0.5972, 0.7361, 0.5972, 0.7361, 0.5972, 0.75, 0.5972, 0.75, 0.6111, 0.7361, 0.6111, 0.7778, 0.5833, 0.7917, 0.5833, 0.7917, 0.5972, 0.7778, 0.5972, 0.7778, 0.5972, 0.7917, 0.5972, 0.7917, 0.6111, 0.7778, 0.6111, 0.7929, 0.5833, 0.8333, 0.5833, 0.8333, 0.5972, 0.7929, 0.5972, 0.7929, 0.5972, 0.8333, 0.5972, 0.8333, 0.6111, 0.7929, 0.6111, 0.6667, 0.5417, 0.7065, 0.5417, 0.7065, 0.5816, 0.6667, 0.5816, 0.7222, 0.5417, 0.7361, 0.5417, 0.7361, 0.5816, 0.7222, 0.5816, 0.7083, 0.5417, 0.7222, 0.5417, 0.7222, 0.5816, 0.7083, 0.5816, 0.7917, 0.5417, 0.7929, 0.5417, 0.7929, 0.5816, 0.7917, 0.5816, 0.7639, 0.5417, 0.7778, 0.5417, 0.7778, 0.5816, 0.7639, 0.5816, 0.75, 0.5417, 0.7639, 0.5417, 0.7639, 0.5816, 0.75, 0.5816, 0.625, 0.5417, 0.6667, 0.5417, 0.6667, 0.5816, 0.625, 0.5816, 0.7065, 0.5417, 0.7083, 0.5417, 0.7083, 0.5816, 0.7065, 0.5816, 0.7361, 0.5417, 0.75, 0.5417, 0.75, 0.5816, 0.7361, 0.5816, 0.7778, 0.5417, 0.7917, 0.5417, 0.7917, 0.5816, 0.7778, 0.5816, 0.7929, 0.5417, 0.8333, 0.5417, 0.8333, 0.5816, 0.7929, 0.5816, 0.8333, 0.6667, 0.8333, 0.6681, 0.8333, 0.6681, 0.8333, 0.6667, 0.7361, 0.7083, 0.7222, 0.7083, 0.7222, 0.7083, 0.7361, 0.7083, 0.75, 0.7083, 0.7361, 0.7083, 0.7361, 0.7083, 0.75, 0.7083, 0.7222, 0.7083, 0.7083, 0.7083, 0.7083, 0.7083, 0.7222, 0.7083, 0.8333, 0.6681, 0.8333, 0.7083, 0.8333, 0.7083, 0.8333, 0.6681, 0.8333, 0.7083, 0.7929, 0.7083, 0.7929, 0.7083, 0.8333, 0.7083, 0.8333, 0.6528, 0.8333, 0.6667, 0.8333, 0.6667, 0.8333, 0.6528, 0.6667, 0.7083, 0.625, 0.7083, 0.625, 0.7083, 0.6667, 0.7083, 0.8333, 0.6111, 0.8333, 0.625, 0.8333, 0.625, 0.8333, 0.6111, 0.8333, 0.5972, 0.8333, 0.6111, 0.8333, 0.6111, 0.8333, 0.5972, 0.8333, 0.5417, 0.8333, 0.5816, 0.8333, 0.5816, 0.8333, 0.5417, 0.8333, 0.5816, 0.8333, 0.5833, 0.8333, 0.5833, 0.8333, 0.5816, 0.7778, 0.7083, 0.7639, 0.7083, 0.7639, 0.7083, 0.7778, 0.7083, 0.8333, 0.5833, 0.8333, 0.5972, 0.8333, 0.5972, 0.8333, 0.5833, 0.7639, 0.7083, 0.75, 0.7083, 0.75, 0.7083, 0.7639, 0.7083, 0.8333, 0.5, 0.8333, 0.5417, 0.8333, 0.5417, 0.8333, 0.5, 0.7917, 0.7083, 0.7778, 0.7083, 0.7778, 0.7083, 0.7917, 0.7083, 0.7065, 0.7083, 0.6667, 0.7083, 0.6667, 0.7083, 0.7065, 0.7083, 0.7083, 0.7083, 0.7065, 0.7083, 0.7065, 0.7083, 0.7083, 0.7083, 0.8333, 0.6389, 0.8333, 0.6528, 0.8333, 0.6528, 0.8333, 0.6389, 0.7929, 0.7083, 0.7917, 0.7083, 0.7917, 0.7083, 0.7929, 0.7083, 0.8333, 0.625, 0.8333, 0.6389, 0.8333, 0.6389, 0.8333, 0.625, 0.7222, 0.7083, 0.7361, 0.7083, 0.7361, 0.7083, 0.7222, 0.7083, 0.8333, 0.6681, 0.8333, 0.7083, 0.8333, 0.7083, 0.8333, 0.6681, 0.8333, 0.5972, 0.8333, 0.6111, 0.8333, 0.6111, 0.8333, 0.5972, 0.75, 0.7083, 0.7361, 0.7083, 0.7361, 0.7083, 0.75, 0.7083, 0.8333, 0.6528, 0.8333, 0.6389, 0.8333, 0.6389, 0.8333, 0.6528, 0.7361, 0.7083, 0.75, 0.7083, 0.75, 0.7083, 0.7361, 0.7083, 0.7929, 0.7083, 0.7917, 0.7083, 0.7917, 0.7083, 0.7929, 0.7083, 0.8333, 0.625, 0.8333, 0.6111, 0.8333, 0.6111, 0.8333, 0.625, 0.7361, 0.7083, 0.7222, 0.7083, 0.7222, 0.7083, 0.7361, 0.7083, 0.8333, 0.6389, 0.8333, 0.625, 0.8333, 0.625, 0.8333, 0.6389, 0.8333, 0.6681, 0.8333, 0.6667, 0.8333, 0.6667, 0.8333, 0.6681, 0.7639, 0.7083, 0.75, 0.7083, 0.75, 0.7083, 0.7639, 0.7083, 0.8333, 0.5417, 0.8333, 0.5816, 0.8333, 0.5816, 0.8333, 0.5417, 0.8333, 0.5833, 0.8333, 0.5816, 0.8333, 0.5816, 0.8333, 0.5833, 0.7222, 0.7083, 0.7083, 0.7083, 0.7083, 0.7083, 0.7222, 0.7083, 0.8333, 0.5417, 0.8333, 0.5, 0.8333, 0.5, 0.8333, 0.5417, 0.7083, 0.7083, 0.7065, 0.7083, 0.7065, 0.7083, 0.7083, 0.7083, 0.7065, 0.7083, 0.6667, 0.7083, 0.6667, 0.7083, 0.7065, 0.7083, 0.7639, 0.7083, 0.7778, 0.7083, 0.7778, 0.7083, 0.7639, 0.7083, 0.6667, 0.7083, 0.625, 0.7083, 0.625, 0.7083, 0.6667, 0.7083, 0.8333, 0.6667, 0.8333, 0.6681, 0.8333, 0.6681, 0.8333, 0.6667, 0.625, 0.7083, 0.6667, 0.7083, 0.6667, 0.7083, 0.625, 0.7083, 0.7778, 0.7083, 0.7917, 0.7083, 0.7917, 0.7083, 0.7778, 0.7083, 0.75, 0.7083, 0.7639, 0.7083, 0.7639, 0.7083, 0.75, 0.7083])
me_cube.materials.append(mat_black_sky)
me_cube.materials.append(mat_glass)
me_cube.use_remesh_preserve_volume = False
me_cube.use_remesh_preserve_attributes = False
me_cube.use_mirror_vertex_groups = False
me_cube.update()

# ---- objects
ob_mid_section_skyscraper = bpy.data.objects.new('mid section skyscraper', me_cube)

# ---- transforms, parenting, visibility, modifiers, constraints
ob_mid_section_skyscraper.location = (0.0, 0.0, 0.0)
ob_mid_section_skyscraper.lock_rotations_4d = False
ob_mid_section_skyscraper.empty_display_type = 'ARROWS'
ob_mid_section_skyscraper.lineart.crease_threshold = 0.0

# ---- collection membership
col_collection.objects.link(ob_mid_section_skyscraper)

# ---- scene / render settings (as saved in the file)
scene.frame_start = 1; scene.frame_end = 250; scene.frame_set(1)
scene.render.engine = 'CYCLES'
scene.cycles.use_denoising = False
scene.cycles.samples = 128
scene.cycles.sampling_pattern = 'TABULATED_SOBOL'
scene.cycles.use_adaptive_sampling = False
scene.cycles.use_light_tree = False
scene.view_settings.view_transform = 'Filmic'
bpy.context.view_layer.update()

# ---- added for rendering (the .blend has no active camera and no usable light): camera, sun
cam_auto = bpy.data.cameras.new('AutoCamera')
cam_auto.lens = 50.0
cam_auto.sensor_width = 36.0
cam_auto.clip_end = 1000.0
ob_auto_camera = bpy.data.objects.new('AutoCamera', cam_auto)
scene.collection.objects.link(ob_auto_camera)
ob_auto_camera.location = (21.524, -25.8324, 24.185)
ob_auto_camera.rotation_euler = (1.09748, -7.21219e-08, 0.694738)
scene.camera = ob_auto_camera
light_auto_sun = bpy.data.lights.new('AutoSun', 'SUN')
light_auto_sun.energy = 3.0
light_auto_sun.angle = 0.0523599
ob_auto_sun = bpy.data.objects.new('AutoSun', light_auto_sun)
scene.collection.objects.link(ob_auto_sun)
ob_auto_sun.rotation_euler = (0.872665, 0.174533, 0.523599)
bpy.context.view_layer.update()
